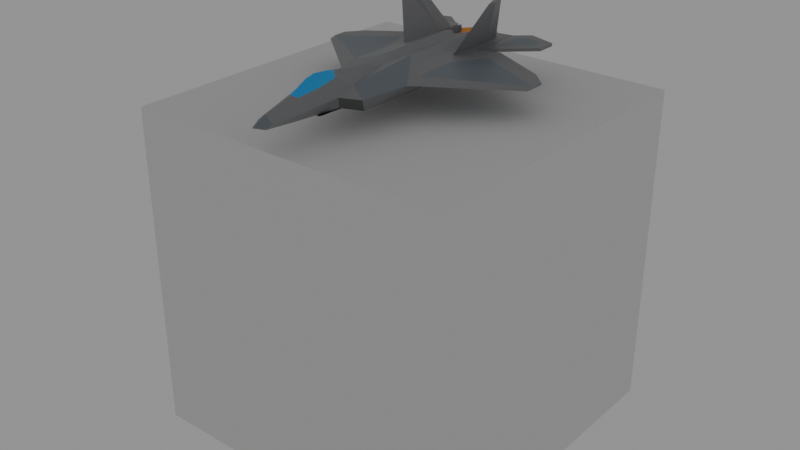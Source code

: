 # Source: f22.blend  (saved by Blender 3.0.42; exported with 4.5.12 LTS)
import bpy
from mathutils import Matrix  # noqa: F401  (used for matrix-valued properties, if any)

bpy.ops.wm.read_factory_settings(use_empty=True)
scene = bpy.context.scene
scene.name = '0'

# ---- collections
col_collection = bpy.data.collections.new('Collection'); scene.collection.children.link(col_collection)
col_controlsurfaces = bpy.data.collections.new('ControlSurfaces'); scene.collection.children.link(col_controlsurfaces)
col_landinggear = bpy.data.collections.new('LandingGear'); scene.collection.children.link(col_landinggear)

# ---- materials (node trees are filled in below, after node groups)
mat_fx_fire = bpy.data.materials.new('FX_FIRE')
mat_fx_fire.alpha_threshold = 0.0
mat_fx_fire.use_transparent_shadow = False
mat_fx_fire.line_color = (0.0, 0.0, 0.0, 1.0)
mat_vehicle_plane_engine = bpy.data.materials.new('VEHICLE_PLANE_ENGINE')
mat_vehicle_plane_engine.use_transparent_shadow = False
mat_vehicle_plane_navy = bpy.data.materials.new('VEHICLE_PLANE_NAVY')
mat_vehicle_plane_navy.use_transparent_shadow = False
mat_glass = bpy.data.materials.new('GLASS')
mat_glass.use_transparent_shadow = False
mat_vehicle_plane_intake = bpy.data.materials.new('VEHICLE_PLANE_INTAKE')
mat_vehicle_plane_intake.use_transparent_shadow = False
mat_light_red = bpy.data.materials.new('LIGHT_RED')
mat_light_red.use_transparent_shadow = False
mat_light_green = bpy.data.materials.new('LIGHT_GREEN')
mat_light_green.use_transparent_shadow = False
mat_light_yellow = bpy.data.materials.new('LIGHT_YELLOW')
mat_light_yellow.use_transparent_shadow = False
mat_vehicle_plane_grey = bpy.data.materials.new('VEHICLE_PLANE_GREY')
mat_vehicle_plane_grey.use_transparent_shadow = False
mat_vehicle_plane_interior = bpy.data.materials.new('VEHICLE_PLANE_INTERIOR')
mat_vehicle_plane_interior.use_transparent_shadow = False

# ---- material node trees
mat_fx_fire.use_nodes = True; mat_fx_fire.node_tree.nodes.clear()
_N = mat_fx_fire.node_tree.nodes; _L = mat_fx_fire.node_tree.links
n0 = _N.new('ShaderNodeOutputMaterial'); n0.name = 'Material Output'; n0.location = (300, 300)
n1 = _N.new('ShaderNodeBsdfPrincipled'); n1.name = 'Principled BSDF'; n1.location = (10, 300)
n1.distribution = 'GGX'
n1.subsurface_method = 'RANDOM_WALK_SKIN'
n1.inputs[0].default_value = (1.0, 0.2926, 0.002605, 1.0)
n1.inputs[2].default_value = 0.4
n1.inputs[3].default_value = 1.45
n1.inputs[27].default_value = (0.0, 0.0, 0.0, 1.0)
n1.inputs[28].default_value = 1.0
_L.new(n1.outputs[0], n0.inputs[0])
n0.is_active_output = True
mat_vehicle_plane_engine.use_nodes = True; mat_vehicle_plane_engine.node_tree.nodes.clear()
_N = mat_vehicle_plane_engine.node_tree.nodes; _L = mat_vehicle_plane_engine.node_tree.links
n0 = _N.new('ShaderNodeBsdfPrincipled'); n0.name = 'Principled BSDF'; n0.location = (10, 300)
n0.distribution = 'GGX'
n0.subsurface_method = 'RANDOM_WALK_SKIN'
n0.inputs[0].default_value = (0.07036, 0.0648, 0.07619, 1.0)
n0.inputs[3].default_value = 1.45
n0.inputs[27].default_value = (0.0, 0.0, 0.0, 1.0)
n0.inputs[28].default_value = 1.0
n1 = _N.new('ShaderNodeOutputMaterial'); n1.name = 'Material Output'; n1.location = (300, 300)
_L.new(n0.outputs[0], n1.inputs[0])
n1.is_active_output = True
mat_vehicle_plane_navy.use_nodes = True; mat_vehicle_plane_navy.node_tree.nodes.clear()
_N = mat_vehicle_plane_navy.node_tree.nodes; _L = mat_vehicle_plane_navy.node_tree.links
n0 = _N.new('ShaderNodeBsdfPrincipled'); n0.name = 'Principled BSDF'; n0.location = (10, 300)
n0.distribution = 'GGX'
n0.subsurface_method = 'RANDOM_WALK_SKIN'
n0.inputs[0].default_value = (0.159, 0.1912, 0.2195, 1.0)
n0.inputs[3].default_value = 1.45
n0.inputs[27].default_value = (0.0, 0.0, 0.0, 1.0)
n0.inputs[28].default_value = 1.0
n1 = _N.new('ShaderNodeOutputMaterial'); n1.name = 'Material Output'; n1.location = (300, 300)
_L.new(n0.outputs[0], n1.inputs[0])
n1.is_active_output = True
mat_glass.use_nodes = True; mat_glass.node_tree.nodes.clear()
_N = mat_glass.node_tree.nodes; _L = mat_glass.node_tree.links
n0 = _N.new('ShaderNodeBsdfPrincipled'); n0.name = 'Principled BSDF'; n0.location = (10, 300)
n0.distribution = 'GGX'
n0.subsurface_method = 'RANDOM_WALK_SKIN'
n0.inputs[0].default_value = (0.006235, 0.4421, 1.0, 1.0)
n0.inputs[3].default_value = 1.45
n0.inputs[27].default_value = (0.0, 0.0, 0.0, 1.0)
n0.inputs[28].default_value = 1.0
n1 = _N.new('ShaderNodeOutputMaterial'); n1.name = 'Material Output'; n1.location = (300, 300)
_L.new(n0.outputs[0], n1.inputs[0])
n1.is_active_output = True
mat_vehicle_plane_intake.use_nodes = True; mat_vehicle_plane_intake.node_tree.nodes.clear()
_N = mat_vehicle_plane_intake.node_tree.nodes; _L = mat_vehicle_plane_intake.node_tree.links
n0 = _N.new('ShaderNodeBsdfPrincipled'); n0.name = 'Principled BSDF'; n0.location = (10, 300)
n0.distribution = 'GGX'
n0.subsurface_method = 'RANDOM_WALK_SKIN'
n0.inputs[0].default_value = (0.09759, 0.0999, 0.1022, 1.0)
n0.inputs[3].default_value = 1.45
n0.inputs[27].default_value = (0.0, 0.0, 0.0, 1.0)
n0.inputs[28].default_value = 1.0
n1 = _N.new('ShaderNodeOutputMaterial'); n1.name = 'Material Output'; n1.location = (300, 300)
_L.new(n0.outputs[0], n1.inputs[0])
n1.is_active_output = True
mat_light_red.use_nodes = True; mat_light_red.node_tree.nodes.clear()
_N = mat_light_red.node_tree.nodes; _L = mat_light_red.node_tree.links
n0 = _N.new('ShaderNodeBsdfPrincipled'); n0.name = 'Principled BSDF'; n0.location = (10, 300)
n0.distribution = 'GGX'
n0.subsurface_method = 'RANDOM_WALK_SKIN'
n0.inputs[0].default_value = (0.2232, 0.227, 0.2346, 1.0)
n0.inputs[3].default_value = 1.45
n0.inputs[27].default_value = (0.0, 0.0, 0.0, 1.0)
n0.inputs[28].default_value = 1.0
n1 = _N.new('ShaderNodeOutputMaterial'); n1.name = 'Material Output'; n1.location = (300, 300)
_L.new(n0.outputs[0], n1.inputs[0])
n1.is_active_output = True
mat_light_green.use_nodes = True; mat_light_green.node_tree.nodes.clear()
_N = mat_light_green.node_tree.nodes; _L = mat_light_green.node_tree.links
n0 = _N.new('ShaderNodeBsdfPrincipled'); n0.name = 'Principled BSDF'; n0.location = (10, 300)
n0.distribution = 'GGX'
n0.subsurface_method = 'RANDOM_WALK_SKIN'
n0.inputs[0].default_value = (0.2232, 0.227, 0.2346, 1.0)
n0.inputs[3].default_value = 1.45
n0.inputs[27].default_value = (0.0, 0.0, 0.0, 1.0)
n0.inputs[28].default_value = 1.0
n1 = _N.new('ShaderNodeOutputMaterial'); n1.name = 'Material Output'; n1.location = (300, 300)
_L.new(n0.outputs[0], n1.inputs[0])
n1.is_active_output = True
mat_light_yellow.use_nodes = True; mat_light_yellow.node_tree.nodes.clear()
_N = mat_light_yellow.node_tree.nodes; _L = mat_light_yellow.node_tree.links
n0 = _N.new('ShaderNodeBsdfPrincipled'); n0.name = 'Principled BSDF'; n0.location = (10, 300)
n0.distribution = 'GGX'
n0.subsurface_method = 'RANDOM_WALK_SKIN'
n0.inputs[0].default_value = (0.2232, 0.227, 0.2346, 1.0)
n0.inputs[3].default_value = 1.45
n0.inputs[27].default_value = (0.0, 0.0, 0.0, 1.0)
n0.inputs[28].default_value = 1.0
n1 = _N.new('ShaderNodeOutputMaterial'); n1.name = 'Material Output'; n1.location = (300, 300)
_L.new(n0.outputs[0], n1.inputs[0])
n1.is_active_output = True
mat_vehicle_plane_grey.use_nodes = True; mat_vehicle_plane_grey.node_tree.nodes.clear()
_N = mat_vehicle_plane_grey.node_tree.nodes; _L = mat_vehicle_plane_grey.node_tree.links
n0 = _N.new('ShaderNodeBsdfPrincipled'); n0.name = 'Principled BSDF'; n0.location = (10, 300)
n0.distribution = 'GGX'
n0.subsurface_method = 'RANDOM_WALK_SKIN'
n0.inputs[0].default_value = (0.2232, 0.227, 0.2346, 1.0)
n0.inputs[3].default_value = 1.45
n0.inputs[27].default_value = (0.0, 0.0, 0.0, 1.0)
n0.inputs[28].default_value = 1.0
n1 = _N.new('ShaderNodeOutputMaterial'); n1.name = 'Material Output'; n1.location = (300, 300)
_L.new(n0.outputs[0], n1.inputs[0])
n1.is_active_output = True
mat_vehicle_plane_interior.use_nodes = True; mat_vehicle_plane_interior.node_tree.nodes.clear()
_N = mat_vehicle_plane_interior.node_tree.nodes; _L = mat_vehicle_plane_interior.node_tree.links
n0 = _N.new('ShaderNodeBsdfPrincipled'); n0.name = 'Principled BSDF'; n0.location = (10, 300)
n0.distribution = 'GGX'
n0.subsurface_method = 'RANDOM_WALK_SKIN'
n0.inputs[0].default_value = (0.02208, 0.02243, 0.0232, 1.0)
n0.inputs[3].default_value = 1.45
n0.inputs[27].default_value = (0.0, 0.0, 0.0, 1.0)
n0.inputs[28].default_value = 1.0
n1 = _N.new('ShaderNodeOutputMaterial'); n1.name = 'Material Output'; n1.location = (300, 300)
_L.new(n0.outputs[0], n1.inputs[0])
n1.is_active_output = True

# ---- world
world_world = bpy.data.worlds.new('World'); scene.world = world_world
world_world.use_nodes = True; world_world.node_tree.nodes.clear()
_N = world_world.node_tree.nodes; _L = world_world.node_tree.links
n0 = _N.new('ShaderNodeOutputWorld'); n0.name = 'World Output'; n0.location = (300, 300)
n1 = _N.new('ShaderNodeBackground'); n1.name = 'Background'; n1.location = (10, 300)
n1.inputs[0].default_value = (0.2753, 0.2753, 0.2753, 1.0)
_L.new(n1.outputs[0], n0.inputs[0])
n0.is_active_output = True
world_world.color = (0.05088, 0.05088, 0.05088)
world_world.use_sun_shadow = False
world_world.sun_shadow_jitter_overblur = 0.0

# ---- meshes
me_cube = bpy.data.meshes.new('Cube')
me_cube.from_pydata([(-1.0, -1.0, -1.0), (-1.0, -1.0, 1.0), (-1.0, 1.0, -1.0), (-1.0, 1.0, 1.0), (1.0, -1.0, -1.0), (1.0, -1.0, 1.0), (1.0, 1.0, -1.0), (1.0, 1.0, 1.0)], [], [(0, 1, 3, 2), (2, 3, 7, 6), (6, 7, 5, 4), (4, 5, 1, 0), (2, 6, 4, 0), (7, 3, 1, 5)])
_uv = me_cube.uv_layers.new(name='UVMap')
_uv.uv.foreach_set('vector', [0.375, 0.0, 0.625, 0.0, 0.625, 0.25, 0.375, 0.25, 0.375, 0.25, 0.625, 0.25, 0.625, 0.5, 0.375, 0.5, 0.375, 0.5, 0.625, 0.5, 0.625, 0.75, 0.375, 0.75, 0.375, 0.75, 0.625, 0.75, 0.625, 1.0, 0.375, 1.0, 0.125, 0.5, 0.375, 0.5, 0.375, 0.75, 0.125, 0.75, 0.625, 0.5, 0.875, 0.5, 0.875, 0.75, 0.625, 0.75])
me_cube.use_remesh_fix_poles = True
me_cube.use_remesh_preserve_attributes = False
me_cube.update()
me_plane_001 = bpy.data.meshes.new('Plane.001')
me_plane_001.from_pydata([(0.4907, 4.435, 0.02496), (0.1122, 4.189, 0.02329), (1.3, 4.074, -0.07577), (0.9478, 4.448, -0.01891), (0.6914, 4.193, -0.01795), (1.261, 5.066, 0.321), (0.94, 5.346, 0.4559), (0.6837, 5.566, 0.5588), (0.4888, 5.355, 0.5237), (0.2588, 5.086, 0.4322), (1.268, 5.058, -0.3216), (0.9265, 5.351, -0.3423), (0.7016, 5.572, -0.3544), (0.5197, 5.381, -0.2994), (0.2361, 5.072, -0.2132), (-0.4907, 4.435, 0.02496), (-0.1122, 4.189, 0.02329), (-1.3, 4.074, -0.07577), (-0.9478, 4.448, -0.01891), (-0.6914, 4.193, -0.01795), (-1.261, 5.066, 0.321), (-0.94, 5.346, 0.4559), (-0.6838, 5.566, 0.5588), (-0.4888, 5.355, 0.5237), (-0.2588, 5.086, 0.4322), (-1.268, 5.058, -0.3216), (-0.9265, 5.351, -0.3423), (-0.7016, 5.572, -0.3544), (-0.5197, 5.381, -0.2994), (-0.2361, 5.072, -0.2132)], [], [(12, 13, 0, 4), (13, 14, 1, 0), (8, 0, 1, 9), (8, 7, 4, 0), (7, 6, 3, 4), (11, 12, 4, 3), (11, 3, 2, 10), (6, 5, 2, 3), (27, 19, 15, 28), (28, 15, 16, 29), (23, 24, 16, 15), (23, 15, 19, 22), (22, 19, 18, 21), (26, 18, 19, 27), (26, 25, 17, 18), (21, 18, 17, 20)])
_uv = me_plane_001.uv_layers.new(name='UVMap')
_uv.uv.foreach_set('vector', [0.0, 0.0, 0.0, 0.0, 0.0, 0.0, 0.0, 0.0, 0.0, 0.0, 0.0, 0.0, 0.0, 0.0, 0.0, 0.0, 0.0, 0.0, 0.0, 0.0, 0.0, 0.0, 0.0, 0.0, 0.0, 0.0, 0.0, 0.0, 0.0, 0.0, 0.0, 0.0, 0.0, 0.0, 0.0, 0.0, 0.0, 0.0, 0.0, 0.0, 0.0, 0.0, 0.0, 0.0, 0.0, 0.0, 0.0, 0.0, 0.0, 0.0, 0.0, 0.0, 0.0, 0.0, 0.0, 0.0, 0.0, 0.0, 0.0, 0.0, 0.0, 0.0, 0.0, 0.0, 0.0, 0.0, 0.0, 0.0, 0.0, 0.0, 0.0, 0.0, 0.0, 0.0, 0.0, 0.0, 0.0, 0.0, 0.0, 0.0, 0.0, 0.0, 0.0, 0.0, 0.0, 0.0, 0.0, 0.0, 0.0, 0.0, 0.0, 0.0, 0.0, 0.0, 0.0, 0.0, 0.0, 0.0, 0.0, 0.0, 0.0, 0.0, 0.0, 0.0, 0.0, 0.0, 0.0, 0.0, 0.0, 0.0, 0.0, 0.0, 0.0, 0.0, 0.0, 0.0, 0.0, 0.0, 0.0, 0.0, 0.0, 0.0, 0.0, 0.0, 0.0, 0.0, 0.0, 0.0])
me_plane_001.materials.append(mat_fx_fire)
me_plane_001.use_remesh_fix_poles = True
me_plane_001.use_remesh_preserve_attributes = False
me_plane_001.update()
me_plane_003 = bpy.data.meshes.new('Plane.003')
me_plane_003.from_pydata([(1.302, 4.075, 0.321), (0.9566, 4.453, 0.4559), (0.6812, 4.197, 0.5588), (0.4717, 4.449, 0.5237), (0.2245, 4.27, 0.4322), (1.299, 4.073, -0.4726), (0.939, 4.442, -0.4937), (0.7016, 4.188, -0.5947), (0.5098, 4.42, -0.4738), (-6.203e-07, 4.108, -0.3856), (0.1122, 4.189, 0.02329), (1.3, 4.074, -0.07577), (1.261, 5.066, 0.321), (0.94, 5.346, 0.4559), (0.6837, 5.566, 0.5588), (0.4888, 5.355, 0.5237), (0.2588, 5.086, 0.4322), (1.268, 5.058, -0.3216), (0.9265, 5.351, -0.3423), (0.7016, 5.572, -0.3544), (0.5197, 5.381, -0.2994), (0.2361, 5.072, -0.2132), (-1.302, 4.075, 0.321), (-0.9566, 4.453, 0.4559), (-0.6812, 4.197, 0.5588), (-0.4717, 4.449, 0.5237), (-0.2245, 4.27, 0.4322), (-1.299, 4.073, -0.4726), (-0.939, 4.442, -0.4937), (-0.7017, 4.188, -0.5947), (-0.5098, 4.42, -0.4738), (-0.1122, 4.189, 0.02329), (-1.3, 4.074, -0.07577), (-1.261, 5.066, 0.321), (-0.94, 5.346, 0.4559), (-0.6838, 5.566, 0.5588), (-0.4888, 5.355, 0.5237), (-0.2588, 5.086, 0.4322), (-1.268, 5.058, -0.3216), (-0.9265, 5.351, -0.3423), (-0.7016, 5.572, -0.3544), (-0.5197, 5.381, -0.2994), (-0.2361, 5.072, -0.2132)], [], [(2, 14, 15, 3), (3, 15, 16, 4), (0, 12, 13, 1), (1, 13, 14, 2), (20, 8, 9, 21), (5, 6, 18, 17), (7, 8, 20, 19), (6, 7, 19, 18), (5, 17, 11), (0, 11, 12), (16, 10, 4), (10, 21, 9), (24, 25, 36, 35), (25, 26, 37, 36), (22, 23, 34, 33), (23, 24, 35, 34), (41, 42, 9, 30), (27, 38, 39, 28), (29, 40, 41, 30), (28, 39, 40, 29), (27, 32, 38), (22, 33, 32), (37, 26, 31), (31, 9, 42)])
_uv = me_plane_003.uv_layers.new(name='UVMap')
_uv.uv.foreach_set('vector', [0.0, 0.0, 0.0, 0.0, 0.0, 0.0, 0.0, 0.0, 0.0, 0.0, 0.0, 0.0, 0.0, 0.0, 0.0, 0.0, 0.0, 0.0, 0.0, 0.0, 0.0, 0.0, 0.0, 0.0, 0.0, 0.0, 0.0, 0.0, 0.0, 0.0, 0.0, 0.0, 0.0, 0.0, 0.0, 0.0, 0.0, 0.0, 0.0, 0.0, 0.0, 0.0, 0.0, 0.0, 0.0, 0.0, 0.0, 0.0, 0.0, 0.0, 0.0, 0.0, 0.0, 0.0, 0.0, 0.0, 0.0, 0.0, 0.0, 0.0, 0.0, 0.0, 0.0, 0.0, 0.0, 0.0, 0.0, 0.0, 0.0, 0.0, 0.0, 0.0, 0.0, 0.0, 0.0, 0.0, 0.0, 0.0, 0.0, 0.0, 0.0, 0.0, 0.0, 0.0, 0.0, 0.0, 0.0, 0.0, 0.0, 0.0, 0.0, 0.0, 0.0, 0.0, 0.0, 0.0, 0.0, 0.0, 0.0, 0.0, 0.0, 0.0, 0.0, 0.0, 0.0, 0.0, 0.0, 0.0, 0.0, 0.0, 0.0, 0.0, 0.0, 0.0, 0.0, 0.0, 0.0, 0.0, 0.0, 0.0, 0.0, 0.0, 0.0, 0.0, 0.0, 0.0, 0.0, 0.0, 0.0, 0.0, 0.0, 0.0, 0.0, 0.0, 0.0, 0.0, 0.0, 0.0, 0.0, 0.0, 0.0, 0.0, 0.0, 0.0, 0.0, 0.0, 0.0, 0.0, 0.0, 0.0, 0.0, 0.0, 0.0, 0.0, 0.0, 0.0, 0.0, 0.0, 0.0, 0.0, 0.0, 0.0, 0.0, 0.0, 0.0, 0.0, 0.0, 0.0, 0.0, 0.0, 0.0, 0.0, 0.0, 0.0, 0.0, 0.0])
me_plane_003.materials.append(mat_vehicle_plane_engine)
me_plane_003.use_remesh_fix_poles = True
me_plane_003.use_remesh_preserve_attributes = False
me_plane_003.update()
me_plane_004 = bpy.data.meshes.new('Plane.004')
me_plane_004.from_pydata([(1.577e-06, -10.45, 0.1305), (0.4637, -10.45, -0.2402), (1.577e-06, -10.45, -0.6739), (1.707e-06, -11.3, -0.3182), (1.834, -5.71, -0.1169), (0.7512, -5.174, 0.2651), (2.212, -2.78, -0.1169), (0.6094, -0.4795, 0.5742), (6.787, 1.256, -0.4724), (2.19, -1.713, 0.1112), (6.787, 1.7, -0.3543), (1.302, -1.462, 0.3212), (4.607, 2.483, -0.164), (4.607, 2.483, -0.278), (2.925, 3.06, -0.01135), (2.925, 3.06, -0.1253), (2.083, 0.8356, 0.1366), (2.27, -2.005, -0.3199), (-0.4637, -10.45, -0.2402), (-1.834, -5.71, -0.1169), (-0.7512, -5.174, 0.2651), (-2.212, -2.78, -0.1169), (-0.6094, -0.4795, 0.5742), (-6.787, 1.256, -0.4724), (-2.19, -1.713, 0.1112), (-6.787, 1.7, -0.3543), (-1.302, -1.462, 0.3212), (-4.607, 2.483, -0.164), (-4.607, 2.483, -0.278), (-2.925, 3.06, -0.01135), (-2.925, 3.06, -0.1253), (-2.083, 0.8356, 0.1366), (-2.27, -2.005, -0.3199)], [], [(3, 2, 1), (1, 0, 3), (7, 5, 4, 6, 11), (14, 9, 12), (9, 10, 12), (14, 16, 9), (15, 13, 17), (17, 13, 8), (3, 18, 2), (18, 3, 0), (22, 26, 21, 19, 20), (29, 27, 24), (24, 27, 25), (29, 24, 31), (30, 32, 28), (32, 23, 28)])
_uv = me_plane_004.uv_layers.new(name='UVMap')
_uv.uv.foreach_set('vector', [0.0, 0.0, 0.0, 0.0, 0.0, 0.0, 0.0, 0.0, 0.0, 0.0, 0.0, 0.0, 0.0, 0.0, 0.0, 0.0, 0.0, 0.0, 0.0, 0.0, 0.0, 0.0, 0.0, 0.0, 0.0, 0.0, 0.0, 0.0, 0.0, 0.0, 0.0, 0.0, 0.0, 0.0, 0.0, 0.0, 0.0, 0.0, 0.0, 0.0, 0.0, 0.0, 0.0, 0.0, 0.0, 0.0, 0.0, 0.0, 0.0, 0.0, 0.0, 0.0, 0.0, 0.0, 0.0, 0.0, 0.0, 0.0, 0.0, 0.0, 0.0, 0.0, 0.0, 0.0, 0.0, 0.0, 0.0, 0.0, 0.0, 0.0, 0.0, 0.0, 0.0, 0.0, 0.0, 0.0, 0.0, 0.0, 0.0, 0.0, 0.0, 0.0, 0.0, 0.0, 0.0, 0.0, 0.0, 0.0, 0.0, 0.0, 0.0, 0.0, 0.0, 0.0, 0.0, 0.0, 0.0, 0.0, 0.0, 0.0, 0.0, 0.0, 0.0, 0.0])
me_plane_004.materials.append(mat_vehicle_plane_navy)
me_plane_004.use_remesh_fix_poles = True
me_plane_004.use_remesh_preserve_attributes = False
me_plane_004.update()
me_plane_005 = bpy.data.meshes.new('Plane.005')
me_plane_005.from_pydata([(1.312e-06, -8.688, 0.5618), (0.4035, -6.046, 0.8033), (8.655e-07, -5.732, 1.033), (0.481, -7.247, 0.6438), (0.3101, -8.548, 0.4547), (1.249e-06, -8.274, 0.8121), (1.153e-06, -7.638, 1.123), (9.309e-07, -6.165, 1.119), (1.071e-06, -7.091, 1.226), (-0.4035, -6.046, 0.8033), (-0.481, -7.247, 0.6438), (-0.3101, -8.548, 0.4547)], [], [(1, 2, 7), (3, 1, 7, 8), (3, 6, 5, 4), (4, 5, 0), (6, 3, 8), (9, 7, 2), (10, 8, 7, 9), (10, 11, 5, 6), (11, 0, 5), (6, 8, 10)])
_uv = me_plane_005.uv_layers.new(name='UVMap')
_uv.uv.foreach_set('vector', [0.0, 0.0, 0.0, 0.0, 0.0, 0.0, 0.0, 0.0, 0.0, 0.0, 0.0, 0.0, 0.0, 0.0, 0.0, 0.0, 0.0, 0.0, 0.0, 0.0, 0.0, 0.0, 0.0, 0.0, 0.0, 0.0, 0.0, 0.0, 0.0, 0.0, 0.0, 0.0, 0.0, 0.0, 0.0, 0.0, 0.0, 0.0, 0.0, 0.0, 0.0, 0.0, 0.0, 0.0, 0.0, 0.0, 0.0, 0.0, 0.0, 0.0, 0.0, 0.0, 0.0, 0.0, 0.0, 0.0, 0.0, 0.0, 0.0, 0.0, 0.0, 0.0, 0.0, 0.0, 0.0, 0.0, 0.0, 0.0])
me_plane_005.materials.append(mat_glass)
me_plane_005.use_remesh_fix_poles = True
me_plane_005.use_remesh_preserve_attributes = False
me_plane_005.update()
me_plane_006 = bpy.data.meshes.new('Plane.006')
me_plane_006.from_pydata([(0.9554, -6.477, 0.02231), (1.834, -5.71, -0.1169), (1.261, -4.931, -1.048), (0.3988, -5.826, -0.8409), (-0.9553, -6.477, 0.02231), (-1.834, -5.71, -0.1169), (-1.261, -4.931, -1.048), (-0.3988, -5.826, -0.8409)], [], [(1, 0, 3, 2), (5, 6, 7, 4)])
_uv = me_plane_006.uv_layers.new(name='UVMap')
_uv.uv.foreach_set('vector', [0.0, 0.0, 0.0, 0.0, 0.0, 0.0, 0.0, 0.0, 0.0, 0.0, 0.0, 0.0, 0.0, 0.0, 0.0, 0.0])
me_plane_006.materials.append(mat_vehicle_plane_intake)
me_plane_006.use_remesh_fix_poles = True
me_plane_006.use_remesh_preserve_attributes = False
me_plane_006.update()
me_plane_007 = bpy.data.meshes.new('Plane.007')
me_plane_007.from_pydata([(6.991, 2.488, -0.3543)], [], [])
_uv = me_plane_007.uv_layers.new(name='UVMap')
_uv.uv.foreach_set('vector', [])
me_plane_007.materials.append(mat_light_red)
me_plane_007.use_remesh_fix_poles = True
me_plane_007.use_remesh_preserve_attributes = False
me_plane_007.update()
me_plane_008 = bpy.data.meshes.new('Plane.008')
me_plane_008.from_pydata([(-6.991, 2.488, -0.3543)], [], [])
_uv = me_plane_008.uv_layers.new(name='UVMap')
_uv.uv.foreach_set('vector', [])
me_plane_008.materials.append(mat_light_green)
me_plane_008.use_remesh_fix_poles = True
me_plane_008.use_remesh_preserve_attributes = False
me_plane_008.update()
me_plane_009 = bpy.data.meshes.new('Plane.009')
me_plane_009.from_pydata([(0.7, 5.3, 0.4), (0.3536, 5.3, -0.2), (1.046, 5.3, -0.2), (0.7, 7.3, 5.96e-08), (-0.7, 5.3, 0.4), (-1.046, 5.3, -0.2), (-0.3536, 5.3, -0.2), (-0.7, 7.3, 5.96e-08)], [], [(0, 3, 1), (0, 1, 2), (1, 3, 2), (2, 3, 0), (4, 7, 5), (4, 5, 6), (5, 7, 6), (6, 7, 4)])
_uv = me_plane_009.uv_layers.new(name='UVMap')
_uv.uv.foreach_set('vector', [0.25, 0.49, 0.25, 0.25, 0.4578, 0.13, 0.75, 0.49, 0.9578, 0.13, 0.5422, 0.13, 0.4578, 0.13, 0.25, 0.25, 0.04215, 0.13, 0.04215, 0.13, 0.25, 0.25, 0.25, 0.49, 0.25, 0.49, 0.25, 0.25, 0.4578, 0.13, 0.75, 0.49, 0.9578, 0.13, 0.5422, 0.13, 0.4578, 0.13, 0.25, 0.25, 0.04215, 0.13, 0.04215, 0.13, 0.25, 0.25, 0.25, 0.49])
me_plane_009.materials.append(mat_fx_fire)
me_plane_009.use_remesh_fix_poles = True
me_plane_009.use_remesh_preserve_attributes = False
me_plane_009.update()
me_plane_010 = bpy.data.meshes.new('Plane.010')
me_plane_010.from_pydata([(2.987, 3.609, 3.091), (-2.987, 3.609, 3.091)], [], [])
_uv = me_plane_010.uv_layers.new(name='UVMap')
_uv.uv.foreach_set('vector', [])
me_plane_010.materials.append(mat_light_yellow)
me_plane_010.use_remesh_fix_poles = True
me_plane_010.use_remesh_preserve_attributes = False
me_plane_010.update()
me_plane_002 = bpy.data.meshes.new('Plane.002')
me_plane_002.from_pydata([(1.577e-06, -10.45, 0.1305), (0.8011, -8.688, -0.1199), (0.4637, -10.45, -0.2402), (1.577e-06, -10.45, -0.6739), (0.9554, -6.477, 0.02231), (1.312e-06, -8.688, 0.5618), (1.312e-06, -8.688, -0.8359), (0.4035, -6.046, 0.8033), (9.78e-07, -6.477, -0.9986), (1.834, -5.71, -0.1169), (0.7512, -5.174, 0.2651), (8.655e-07, -5.732, 1.033), (7.812e-07, -5.174, -1.048), (1.261, -4.931, -1.048), (0.3988, -5.826, -0.8409), (2.212, -2.78, -0.1169), (-4.739e-07, 3.139, 0.3474), (3e-07, -1.987, 0.3474), (0.6094, -0.4795, 0.5742), (0.6254, 3.139, 0.5802), (1.261, -2.78, -1.048), (4.198e-07, -2.78, -1.048), (6.787, 1.256, -0.4724), (2.19, -1.713, 0.1112), (6.787, 1.7, -0.3543), (6.787, 2.488, -0.3543), (5.972, 3.224, -0.2916), (6.787, 2.488, -0.4724), (5.972, 3.224, -0.4056), (1.302, -1.462, 0.3212), (1.975, 3.384, 0.162), (1.302, 3.139, 0.3212), (-7.415e-07, 4.911, 0.3474), (0.6254, 3.763, 0.5802), (1.302, 3.763, 0.3212), (0.9575, 3.443, 0.4548), (0.3134, 3.443, 0.4641), (1.975, 6.76, 0.162), (2.925, 4.277, -0.01135), (2.925, 4.277, -0.1253), (5.972, 2.484, -0.2916), (5.972, 2.484, -0.4056), (4.607, 2.96, -0.164), (4.607, 2.96, -0.278), (2.925, 3.537, -0.01135), (2.925, 3.537, -0.1253), (4.607, 2.483, -0.164), (4.607, 2.483, -0.278), (2.925, 3.06, -0.01135), (2.925, 3.06, -0.1253), (1.954, 3.384, -0.03891), (0.481, -7.247, 0.6438), (0.3101, -8.548, 0.4547), (1.093e-06, -7.24, -0.9425), (0.9022, -7.24, -0.02673), (1.302, 4.075, 0.321), (1.302, 6.183, 0.321), (1.954, 6.76, -0.03891), (1.975, 5.072, 0.162), (1.591, 5.777, 0.2526), (2.083, 0.8356, 0.1366), (1.746, -1.587, 0.2161), (1.302, 0.8385, 0.3212), (1.68, 1.715, 0.2318), (1.692, 0.837, 0.2288), (1.507, 4.709, 0.2725), (1.711, 4.718, 0.2244), (2.794, 3.6, 2.982), (2.955, 3.009, 2.92), (2.987, 3.609, 2.891), (-5.682e-07, 3.763, -0.4721), (0.6439, 3.759, -0.6834), (1.302, 3.763, -0.526), (0.9575, 3.443, -0.664), (0.3134, 3.443, -0.6547), (-0.01189, 3.194, -0.6109), (0.6123, 3.187, -0.7909), (1.301, 3.186, -0.6272), (7.464e-08, -0.4943, -1.048), (0.6277, -0.4943, -1.048), (1.302, -0.4943, -1.048), (2.27, -2.005, -0.3199), (0.9566, 4.453, 0.4559), (0.6812, 4.197, 0.5588), (0.4717, 4.449, 0.5237), (0.2245, 4.27, 0.4322), (1.299, 4.073, -0.4726), (0.939, 4.442, -0.4937), (0.7016, 4.188, -0.5947), (0.5098, 4.42, -0.4738), (-6.203e-07, 4.108, -0.3856), (0.1255, 6.313, 0.07871), (-9.532e-07, 6.313, 0.07871), (0.1122, 4.189, 0.02329), (1.3, 4.074, -0.07577), (-0.8011, -8.688, -0.1199), (-0.4637, -10.45, -0.2402), (-0.9553, -6.477, 0.02231), (-0.4035, -6.046, 0.8033), (-1.834, -5.71, -0.1169), (-0.7512, -5.174, 0.2651), (-1.261, -4.931, -1.048), (-0.3988, -5.826, -0.8409), (-2.212, -2.78, -0.1169), (-0.6094, -0.4795, 0.5742), (-0.6254, 3.139, 0.5802), (-1.261, -2.78, -1.048), (-6.787, 1.256, -0.4724), (-2.19, -1.713, 0.1112), (-6.787, 1.7, -0.3543), (-6.787, 2.488, -0.3543), (-5.972, 3.224, -0.2916), (-6.787, 2.488, -0.4724), (-5.972, 3.224, -0.4056), (-1.302, -1.462, 0.3212), (-1.975, 3.384, 0.162), (-1.302, 3.139, 0.3212), (-0.6254, 3.763, 0.5802), (-1.302, 3.763, 0.3212), (-0.9575, 3.443, 0.4548), (-0.3134, 3.443, 0.4641), (-1.975, 6.76, 0.162), (-2.925, 4.277, -0.01135), (-2.925, 4.277, -0.1253), (-5.972, 2.484, -0.2916), (-5.972, 2.484, -0.4056), (-4.607, 2.96, -0.164), (-4.607, 2.96, -0.278), (-2.925, 3.537, -0.01135), (-2.925, 3.537, -0.1253), (-4.607, 2.483, -0.164), (-4.607, 2.483, -0.278), (-2.925, 3.06, -0.01135), (-2.925, 3.06, -0.1253), (-1.954, 3.384, -0.03891), (-0.481, -7.247, 0.6438), (-0.3101, -8.548, 0.4547), (-0.9022, -7.24, -0.02673), (-1.302, 4.075, 0.321), (-1.302, 6.183, 0.321), (-1.954, 6.76, -0.03891), (-1.975, 5.072, 0.162), (-1.591, 5.777, 0.2526), (-2.083, 0.8356, 0.1366), (-1.746, -1.587, 0.2161), (-1.302, 0.8385, 0.3212), (-1.68, 1.715, 0.2318), (-1.692, 0.837, 0.2288), (-1.507, 4.709, 0.2725), (-1.711, 4.718, 0.2244), (-2.794, 3.6, 2.982), (-2.955, 3.009, 2.92), (-2.987, 3.609, 2.891), (-0.6439, 3.759, -0.6834), (-1.302, 3.763, -0.526), (-0.9575, 3.443, -0.664), (-0.3134, 3.443, -0.6547), (0.01189, 3.194, -0.6109), (-0.6123, 3.187, -0.7909), (-1.301, 3.186, -0.6272), (-0.6277, -0.4943, -1.048), (-1.302, -0.4943, -1.048), (-2.27, -2.005, -0.3199), (-0.9566, 4.453, 0.4559), (-0.6812, 4.197, 0.5588), (-0.4717, 4.449, 0.5237), (-0.2245, 4.27, 0.4322), (-1.299, 4.073, -0.4726), (-0.939, 4.442, -0.4937), (-0.7017, 4.188, -0.5947), (-0.5098, 4.42, -0.4738), (-0.1255, 6.313, 0.07871), (-0.1122, 4.189, 0.02329), (-1.3, 4.074, -0.07577), (-1.783, 5.549, 0.6543), (-1.902, 4.551, 0.6243), (-1.871, 1.909, 0.6351), (-1.7, 4.542, 0.679), (1.783, 5.549, 0.6543), (1.902, 4.551, 0.6243), (1.871, 1.909, 0.6351), (1.7, 4.542, 0.679)], [], [(2, 3, 6, 1), (52, 5, 0), (54, 53, 8, 4), (2, 1, 52, 0), (4, 9, 10), (7, 4, 10, 11), (13, 14, 12), (14, 8, 12), (4, 8, 14), (11, 10, 17), (16, 17, 18, 19), (17, 10, 18), (13, 20, 15, 9), (21, 20, 13, 12), (27, 25, 24, 22), (24, 23, 15, 22), (26, 25, 27, 28), (23, 61, 15), (29, 62, 18), (31, 35, 19), (19, 36, 16), (35, 33, 19), (36, 19, 33), (32, 16, 36), (64, 62, 29, 61), (44, 48, 46, 42), (43, 47, 49, 45), (44, 30, 48), (30, 44, 38), (39, 50, 30, 38), (26, 40, 25), (25, 40, 24), (42, 46, 40), (40, 46, 24), (30, 60, 48), (1, 6, 53, 54), (1, 54, 51, 52), (4, 7, 51, 54), (37, 59, 58), (19, 62, 31), (60, 64, 61, 23), (56, 59, 37), (18, 62, 19), (15, 61, 29), (67, 68, 69), (62, 64, 63), (31, 62, 63), (64, 60, 63), (65, 59, 56), (63, 65, 31), (179, 69, 68, 180), (50, 77, 72), (59, 66, 58), (58, 66, 30), (66, 63, 30), (60, 30, 63), (37, 58, 30, 50, 57), (181, 180, 68, 67), (35, 31, 34), (73, 76, 71), (74, 71, 76), (74, 75, 70), (73, 72, 77), (76, 75, 74), (76, 73, 77), (77, 80, 79, 76), (76, 79, 78, 75), (20, 79, 80), (78, 79, 21), (21, 79, 20), (22, 15, 81), (20, 81, 15), (20, 80, 81), (80, 50, 81), (80, 77, 50), (28, 27, 41), (27, 22, 41), (43, 41, 47), (41, 22, 47), (45, 50, 39), (49, 50, 45), (50, 49, 81), (33, 35, 83), (34, 55, 35), (83, 35, 82), (55, 82, 35), (32, 36, 85), (85, 36, 84), (84, 36, 33), (84, 33, 83), (73, 86, 72), (86, 73, 87), (88, 87, 73), (73, 71, 88), (74, 88, 71), (88, 74, 89), (90, 89, 74), (74, 70, 90), (50, 72, 86), (34, 31, 65, 56, 55), (57, 50, 86), (56, 86, 94, 55), (56, 37, 57, 86), (85, 93, 90, 91), (91, 90, 92), (32, 85, 91, 92), (96, 95, 6, 3), (136, 0, 5), (137, 97, 8, 53), (96, 0, 136, 95), (97, 100, 99), (98, 11, 100, 97), (101, 12, 102), (102, 12, 8), (97, 102, 8), (11, 17, 100), (16, 105, 104, 17), (17, 104, 100), (101, 99, 103, 106), (21, 12, 101, 106), (112, 107, 109, 110), (109, 107, 103, 108), (111, 113, 112, 110), (108, 103, 144), (114, 104, 145), (116, 105, 119), (105, 16, 120), (119, 105, 117), (120, 117, 105), (32, 120, 16), (147, 144, 114, 145), (128, 126, 130, 132), (127, 129, 133, 131), (128, 132, 115), (115, 122, 128), (123, 122, 115, 134), (111, 110, 124), (110, 109, 124), (126, 124, 130), (124, 109, 130), (115, 132, 143), (95, 137, 53, 6), (95, 136, 135, 137), (97, 137, 135, 98), (121, 141, 142), (105, 116, 145), (143, 108, 144, 147), (139, 121, 142), (104, 105, 145), (103, 114, 144), (150, 152, 151), (145, 146, 147), (116, 146, 145), (147, 146, 143), (148, 139, 142), (146, 116, 148), (175, 176, 151, 152), (134, 154, 159), (142, 141, 149), (141, 115, 149), (149, 115, 146), (143, 146, 115), (121, 140, 134, 115, 141), (177, 150, 151, 176), (119, 118, 116), (155, 153, 158), (156, 158, 153), (156, 70, 157), (155, 159, 154), (158, 156, 157), (158, 159, 155), (159, 158, 160, 161), (158, 157, 78, 160), (106, 161, 160), (78, 21, 160), (21, 106, 160), (107, 162, 103), (106, 103, 162), (106, 162, 161), (161, 162, 134), (161, 134, 159), (113, 125, 112), (112, 125, 107), (127, 131, 125), (125, 131, 107), (129, 123, 134), (133, 129, 134), (134, 162, 133), (117, 164, 119), (118, 119, 138), (164, 163, 119), (138, 119, 163), (32, 166, 120), (166, 165, 120), (165, 117, 120), (165, 164, 117), (155, 154, 167), (167, 168, 155), (169, 155, 168), (155, 169, 153), (156, 153, 169), (169, 170, 156), (90, 156, 170), (156, 90, 70), (134, 167, 154), (118, 138, 139, 148, 116), (140, 167, 134), (139, 138, 173, 167), (139, 167, 140, 121), (166, 171, 90, 172), (171, 92, 90), (32, 92, 171, 166), (38, 44, 45, 39), (45, 44, 42, 43), (43, 42, 40, 41), (26, 28, 41, 40), (122, 123, 129, 128), (129, 127, 126, 128), (127, 125, 124, 126), (111, 124, 125, 113), (148, 177, 176, 146), (149, 175, 174, 142), (148, 142, 174, 177), (149, 146, 176, 175), (65, 63, 180, 181), (66, 59, 178, 179), (65, 181, 178, 59), (66, 179, 180, 63), (178, 181, 179), (69, 179, 181, 67), (174, 175, 177), (152, 150, 177, 175)])
_uv = me_plane_002.uv_layers.new(name='UVMap')
_uv.uv.foreach_set('vector', [0.0, 0.0, 0.0, 0.0, 0.0, 0.0, 0.0, 0.0, 0.0, 0.0, 0.0, 0.0, 0.0, 0.0, 0.0, 0.0, 0.0, 0.0, 0.0, 0.0, 0.0, 0.0, 0.0, 0.0, 0.0, 0.0, 0.0, 0.0, 0.0, 0.0, 0.0, 0.0, 0.0, 0.0, 0.0, 0.0, 0.0, 0.0, 0.0, 0.0, 0.0, 0.0, 0.0, 0.0, 0.0, 0.0, 0.0, 0.0, 0.0, 0.0, 0.0, 0.0, 0.0, 0.0, 0.0, 0.0, 0.0, 0.0, 0.0, 0.0, 0.0, 0.0, 0.0, 0.0, 0.0, 0.0, 0.0, 0.0, 0.0, 0.0, 0.0, 0.0, 0.0, 0.0, 0.0, 0.0, 0.0, 0.0, 0.0, 0.0, 0.0, 0.0, 0.0, 0.0, 0.0, 0.0, 0.0, 0.0, 0.0, 0.0, 0.0, 0.0, 0.0, 0.0, 0.0, 0.0, 0.0, 0.0, 0.0, 0.0, 0.0, 0.0, 0.0, 0.0, 0.0, 0.0, 0.0, 0.0, 0.0, 0.0, 0.0, 0.0, 0.0, 0.0, 0.0, 0.0, 0.0, 0.0, 0.0, 0.0, 0.0, 0.0, 0.0, 0.0, 0.0, 0.0, 0.0, 0.0, 0.0, 0.0, 0.0, 0.0, 0.0, 0.0, 0.0, 0.0, 0.0, 0.0, 0.0, 0.0, 0.0, 0.0, 0.0, 0.0, 0.0, 0.0, 0.0, 0.0, 0.0, 0.0, 0.0, 0.0, 0.0, 0.0, 0.0, 0.0, 0.0, 0.0, 0.0, 0.0, 0.0, 0.0, 0.0, 0.0, 0.0, 0.0, 0.0, 0.0, 0.0, 0.0, 0.0, 0.0, 0.0, 0.0, 0.0, 0.0, 0.0, 0.0, 0.0, 0.0, 0.0, 0.0, 0.0, 0.0, 0.0, 0.0, 0.0, 0.0, 0.0, 0.0, 0.0, 0.0, 0.0, 0.0, 0.0, 0.0, 0.0, 0.0, 0.0, 0.0, 0.0, 0.0, 0.0, 0.0, 0.0, 0.0, 0.0, 0.0, 0.0, 0.0, 0.0, 0.0, 0.0, 0.0, 0.0, 0.0, 0.0, 0.0, 0.0, 0.0, 0.0, 0.0, 0.0, 0.0, 0.0, 0.0, 0.0, 0.0, 0.0, 0.0, 0.0, 0.0, 0.0, 0.0, 0.0, 0.0, 0.0, 0.0, 0.0, 0.0, 0.0, 0.0, 0.0, 0.0, 0.0, 0.0, 0.0, 0.0, 0.0, 0.0, 0.0, 0.0, 0.0, 0.0, 0.0, 0.0, 0.0, 0.0, 0.0, 0.0, 0.0, 0.0, 0.0, 0.0, 0.0, 0.0, 0.0, 0.0, 0.0, 0.0, 0.0, 0.0, 0.0, 0.0, 0.0, 0.0, 0.0, 0.0, 0.0, 0.0, 0.0, 0.0, 0.0, 0.0, 0.0, 0.0, 0.0, 0.0, 0.0, 0.0, 0.0, 0.0, 0.0, 0.0, 0.0, 0.0, 0.0, 0.0, 0.0, 0.0, 0.0, 0.0, 0.0, 0.0, 0.0, 0.0, 0.0, 0.0, 0.0, 0.0, 0.0, 0.0, 0.0, 0.0, 0.0, 0.0, 0.0, 0.0, 0.0, 0.0, 0.0, 0.0, 0.0, 0.0, 0.0, 0.0, 0.0, 0.0, 0.0, 0.0, 0.0, 0.0, 0.0, 0.0, 0.0, 0.0, 0.0, 0.0, 0.0, 0.0, 0.0, 0.0, 0.0, 0.0, 0.0, 0.0, 0.0, 0.0, 0.0, 0.0, 0.0, 0.0, 0.0, 0.0, 0.0, 0.0, 0.0, 0.0, 0.0, 0.0, 0.0, 0.0, 0.0, 0.0, 0.0, 0.0, 0.0, 0.0, 0.0, 0.0, 0.0, 0.0, 0.0, 0.0, 0.0, 0.0, 0.0, 0.0, 0.0, 0.0, 0.0, 0.0, 0.0, 0.0, 0.0, 0.0, 0.0, 0.0, 0.0, 0.0, 0.0, 0.0, 0.0, 0.0, 0.0, 0.0, 0.0, 0.0, 0.0, 0.0, 0.0, 0.0, 0.0, 0.0, 0.0, 0.0, 0.0, 0.0, 0.0, 0.0, 0.0, 0.0, 0.0, 0.0, 0.0, 0.0, 0.0, 0.0, 0.0, 0.0, 0.0, 0.0, 0.0, 0.0, 0.0, 0.0, 0.0, 0.0, 0.0, 0.0, 0.0, 0.0, 0.0, 0.0, 0.0, 0.0, 0.0, 0.0, 0.0, 0.0, 0.0, 0.0, 0.0, 0.0, 0.0, 0.0, 0.0, 0.0, 0.0, 0.0, 0.0, 0.0, 0.0, 0.0, 0.0, 0.0, 0.0, 0.0, 0.0, 0.0, 0.0, 0.0, 0.0, 0.0, 0.0, 0.0, 0.0, 0.0, 0.0, 0.0, 0.0, 0.0, 0.0, 0.0, 0.0, 0.0, 0.0, 0.0, 0.0, 0.0, 0.0, 0.0, 0.0, 0.0, 0.0, 0.0, 0.0, 0.0, 0.0, 0.0, 0.0, 0.0, 0.0, 0.0, 0.0, 0.0, 0.0, 0.0, 0.0, 0.0, 0.0, 0.0, 0.0, 0.0, 0.0, 0.0, 0.0, 0.0, 0.0, 0.0, 0.0, 0.0, 0.0, 0.0, 0.0, 0.0, 0.0, 0.0, 0.0, 0.0, 0.0, 0.0, 0.0, 0.0, 0.0, 0.0, 0.0, 0.0, 0.0, 0.0, 0.0, 0.0, 0.0, 0.0, 0.0, 0.0, 0.0, 0.0, 0.0, 0.0, 0.0, 0.0, 0.0, 0.0, 0.0, 0.0, 0.0, 0.0, 0.0, 0.0, 0.0, 0.0, 0.0, 0.0, 0.0, 0.0, 0.0, 0.0, 0.0, 0.0, 0.0, 0.0, 0.0, 0.0, 0.0, 0.0, 0.0, 0.0, 0.0, 0.0, 0.0, 0.0, 0.0, 0.0, 0.0, 0.0, 0.0, 0.0, 0.0, 0.0, 0.0, 0.0, 0.0, 0.0, 0.0, 0.0, 0.0, 0.0, 0.0, 0.0, 0.0, 0.0, 0.0, 0.0, 0.0, 0.0, 0.0, 0.0, 0.0, 0.0, 0.0, 0.0, 0.0, 0.0, 0.0, 0.0, 0.0, 0.0, 0.0, 0.0, 0.0, 0.0, 0.0, 0.0, 0.0, 0.0, 0.0, 0.0, 0.0, 0.0, 0.0, 0.0, 0.0, 0.0, 0.0, 0.0, 0.0, 0.0, 0.0, 0.0, 0.0, 0.0, 0.0, 0.0, 0.0, 0.0, 0.0, 0.0, 0.0, 0.0, 0.0, 0.0, 0.0, 0.0, 0.0, 0.0, 0.0, 0.0, 0.0, 0.0, 0.0, 0.0, 0.0, 0.0, 0.0, 0.0, 0.0, 0.0, 0.0, 0.0, 0.0, 0.0, 0.0, 0.0, 0.0, 0.0, 0.0, 0.0, 0.0, 0.0, 0.0, 0.0, 0.0, 0.0, 0.0, 0.0, 0.0, 0.0, 0.0, 0.0, 0.0, 0.0, 0.0, 0.0, 0.0, 0.0, 0.0, 0.0, 0.0, 0.0, 0.0, 0.0, 0.0, 0.0, 0.0, 0.0, 0.0, 0.0, 0.0, 0.0, 0.0, 0.0, 0.0, 0.0, 0.0, 0.0, 0.0, 0.0, 0.0, 0.0, 0.0, 0.0, 0.0, 0.0, 0.0, 0.0, 0.0, 0.0, 0.0, 0.0, 0.0, 0.0, 0.0, 0.0, 0.0, 0.0, 0.0, 0.0, 0.0, 0.0, 0.0, 0.0, 0.0, 0.0, 0.0, 0.0, 0.0, 0.0, 0.0, 0.0, 0.0, 0.0, 0.0, 0.0, 0.0, 0.0, 0.0, 0.0, 0.0, 0.0, 0.0, 0.0, 0.0, 0.0, 0.0, 0.0, 0.0, 0.0, 0.0, 0.0, 0.0, 0.0, 0.0, 0.0, 0.0, 0.0, 0.0, 0.0, 0.0, 0.0, 0.0, 0.0, 0.0, 0.0, 0.0, 0.0, 0.0, 0.0, 0.0, 0.0, 0.0, 0.0, 0.0, 0.0, 0.0, 0.0, 0.0, 0.0, 0.0, 0.0, 0.0, 0.0, 0.0, 0.0, 0.0, 0.0, 0.0, 0.0, 0.0, 0.0, 0.0, 0.0, 0.0, 0.0, 0.0, 0.0, 0.0, 0.0, 0.0, 0.0, 0.0, 0.0, 0.0, 0.0, 0.0, 0.0, 0.0, 0.0, 0.0, 0.0, 0.0, 0.0, 0.0, 0.0, 0.0, 0.0, 0.0, 0.0, 0.0, 0.0, 0.0, 0.0, 0.0, 0.0, 0.0, 0.0, 0.0, 0.0, 0.0, 0.0, 0.0, 0.0, 0.0, 0.0, 0.0, 0.0, 0.0, 0.0, 0.0, 0.0, 0.0, 0.0, 0.0, 0.0, 0.0, 0.0, 0.0, 0.0, 0.0, 0.0, 0.0, 0.0, 0.0, 0.0, 0.0, 0.0, 0.0, 0.0, 0.0, 0.0, 0.0, 0.0, 0.0, 0.0, 0.0, 0.0, 0.0, 0.0, 0.0, 0.0, 0.0, 0.0, 0.0, 0.0, 0.0, 0.0, 0.0, 0.0, 0.0, 0.0, 0.0, 0.0, 0.0, 0.0, 0.0, 0.0, 0.0, 0.0, 0.0, 0.0, 0.0, 0.0, 0.0, 0.0, 0.0, 0.0, 0.0, 0.0, 0.0, 0.0, 0.0, 0.0, 0.0, 0.0, 0.0, 0.0, 0.0, 0.0, 0.0, 0.0, 0.0, 0.0, 0.0, 0.0, 0.0, 0.0, 0.0, 0.0, 0.0, 0.0, 0.0, 0.0, 0.0, 0.0, 0.0, 0.0, 0.0, 0.0, 0.0, 0.0, 0.0, 0.0, 0.0, 0.0, 0.0, 0.0, 0.0, 0.0, 0.0, 0.0, 0.0, 0.0, 0.0, 0.0, 0.0, 0.0, 0.0, 0.0, 0.0, 0.0, 0.0, 0.0, 0.0, 0.0, 0.0, 0.0, 0.0, 0.0, 0.0, 0.0, 0.0, 0.0, 0.0, 0.0, 0.0, 0.0, 0.0, 0.0, 0.0, 0.0, 0.0, 0.0, 0.0, 0.0, 0.0, 0.0, 0.0, 0.0, 0.0, 0.0, 0.0, 0.0, 0.0, 0.0, 0.0, 0.0, 0.0, 0.0, 0.0, 0.0, 0.0, 0.0, 0.0, 0.0, 0.0, 0.0, 0.0, 0.0, 0.0, 0.0, 0.0, 0.0, 0.0, 0.0, 0.0, 0.0, 0.0, 0.0, 0.0, 0.0, 0.0, 0.0, 0.0, 0.0, 0.0, 0.0, 0.0, 0.0, 0.0, 0.0, 0.0, 0.0, 0.0, 0.0, 0.0, 0.0, 0.0, 0.0, 0.0, 0.0, 0.0, 0.0, 0.0, 0.0, 0.0, 0.0, 0.0, 0.0, 0.0, 0.0, 0.0, 0.0, 0.0, 0.0, 0.0, 0.0, 0.0, 0.0, 0.0, 0.0, 0.0, 0.0, 0.0, 0.0, 0.0, 0.0, 0.0, 0.0, 0.0, 0.0, 0.0, 0.0, 0.0, 0.0, 0.0, 0.0, 0.0, 0.0, 0.0, 0.0, 0.0, 0.0, 0.0, 0.0, 0.0, 0.0, 0.0, 0.0, 0.0, 0.0, 0.0, 0.0, 0.0, 0.0, 0.0, 0.0, 0.0, 0.0, 0.0, 0.0, 0.0, 0.0, 0.0, 0.0, 0.0, 0.0, 0.0, 0.0, 0.0, 0.0, 0.0, 0.0, 0.0, 0.0, 0.0, 0.0, 0.0, 0.0, 0.0, 0.0, 0.0, 0.0, 0.0, 0.0, 0.0, 0.0, 0.0, 0.0, 0.0, 0.0, 0.0, 0.0, 0.0, 0.0, 0.0, 0.0, 0.0, 0.0, 0.0, 0.0, 0.0, 0.0, 0.0, 0.0, 0.0, 0.0, 0.0, 0.0, 0.0, 0.0, 0.0, 0.0, 0.0, 0.0, 0.0, 0.0, 0.0, 0.0, 0.0, 0.0, 0.0, 0.0, 0.0, 0.0, 0.0, 0.0, 0.0, 0.0, 0.0, 0.0, 0.0, 0.0, 0.0, 0.0, 0.0, 0.0, 0.0, 0.0, 0.0, 0.0, 0.0, 0.0, 0.0, 0.0, 0.0, 0.0, 0.0, 0.0, 0.0, 0.0, 0.0, 0.0, 0.0, 0.0, 0.0, 0.0, 0.0, 0.0, 0.0, 0.0, 0.0, 0.0, 0.0, 0.0, 0.0, 0.0, 0.0, 0.0, 0.0, 0.0, 0.0, 0.0, 0.0, 0.0, 0.0, 0.0, 0.0, 0.0, 0.0, 0.0, 0.0, 0.0, 0.0, 0.0, 0.0, 0.0, 0.0, 0.0, 0.0, 0.0, 0.0, 0.0, 0.0, 0.0, 0.0, 0.0, 0.0, 0.0, 0.0, 0.0, 0.0, 0.0, 0.0, 0.0, 0.0, 0.0, 0.0, 0.0, 0.0, 0.0, 0.0, 0.0, 0.0, 0.0, 0.0, 0.0, 0.0, 0.0, 0.0, 0.0, 0.0, 0.0, 0.0, 0.0, 0.0, 0.0, 0.0, 0.0, 0.0, 0.0, 0.0, 0.0, 0.0, 0.0, 0.0, 0.0, 0.0, 0.0, 0.0, 0.0, 0.0, 0.0, 0.0, 0.0, 0.0, 0.0, 0.0, 0.0, 0.0, 0.0, 0.0, 0.0, 0.0, 0.0, 0.0, 0.0, 0.0, 0.0, 0.0, 0.0, 0.0, 0.0, 0.0, 0.0, 0.0, 0.0, 0.0, 0.0, 0.0, 0.0, 0.0, 0.0, 0.0, 0.0, 0.0, 0.0, 0.0, 0.0, 0.0, 0.0, 0.0, 0.0, 0.0, 0.0, 0.0, 0.0, 0.0, 0.0, 0.0, 0.0, 0.0, 0.0, 0.0, 0.0, 0.0, 0.0, 0.0, 0.0, 0.0, 0.0, 0.0, 0.0, 0.0, 0.0, 0.0, 0.0, 0.0, 0.0, 0.0, 0.0, 0.0, 0.0, 0.0, 0.0, 0.0, 0.0, 0.0, 0.0, 0.0, 0.0, 0.0, 0.0, 0.0, 0.0, 0.0, 0.0, 0.0, 0.0, 0.0, 0.0, 0.0, 0.0, 0.0, 0.0, 0.0, 0.0, 0.0, 0.0, 0.0, 0.0, 0.0, 0.0, 0.0, 0.0, 0.0, 0.0, 0.0, 0.0, 0.0, 0.0, 0.0, 0.0, 0.0, 0.0, 0.0, 0.0, 0.0, 0.0, 0.0, 0.0, 0.0, 0.0, 0.0, 0.0, 0.0, 0.0, 0.0, 0.0, 0.0, 0.0, 0.0, 0.0, 0.0, 0.0, 0.0, 0.0, 0.0, 0.0, 0.0, 0.0, 0.0, 0.0, 0.0, 0.0, 0.0, 0.0, 0.0, 0.0, 0.0, 0.0, 0.0, 0.0, 0.0, 0.0, 0.0, 0.0, 0.0, 0.0, 0.0, 0.0, 0.0, 0.0, 0.0, 0.0, 0.0, 0.0, 0.0, 0.0, 0.0, 0.0, 0.0, 0.0, 0.0, 0.0, 0.0, 0.0, 0.0, 0.0, 0.0, 0.0, 0.0, 0.0, 0.0, 0.0, 0.0, 0.0, 0.0, 0.0, 0.0, 0.0, 0.0, 0.0, 0.0, 0.0, 0.0, 0.0, 0.0, 0.0, 0.0, 0.0, 0.0, 0.0, 0.0, 0.0, 0.0, 0.0, 0.0, 0.0, 0.0, 0.0, 0.0, 0.0, 0.0, 0.0, 0.0, 0.0, 0.0, 0.0, 0.0, 0.0, 0.0, 0.0, 0.0, 0.0, 0.0, 0.0, 0.0, 0.0, 0.0, 0.0, 0.0, 0.0, 0.0, 0.0, 0.0, 0.0, 0.0, 0.0, 0.0, 0.0, 0.0, 0.0, 0.0, 0.0, 0.0, 0.0, 0.0, 0.0, 0.0, 0.0, 0.0, 0.0, 0.0, 0.0, 0.0, 0.0, 0.0, 0.0, 0.0, 0.0, 0.0, 0.0, 0.0, 0.0, 0.0, 0.0, 0.0, 0.0])
me_plane_002.materials.append(mat_vehicle_plane_grey)
me_plane_002.use_remesh_fix_poles = True
me_plane_002.use_remesh_preserve_attributes = False
me_plane_002.update()
me_plane_014 = bpy.data.meshes.new('Plane.014')
me_plane_014.from_pydata([(1.471, 0.2306, -0.079), (1.471, 0.2306, -0.1929), (0.1056, 0.7069, 0.04862), (0.1056, 0.7069, -0.06533), (-1.576, 1.283, 0.2013), (-1.576, 1.283, 0.08735), (1.471, -0.51, -0.079), (1.471, -0.51, -0.1929), (0.1056, -0.03373, 0.04862), (0.1056, -0.03373, -0.06533), (-1.576, 0.5428, 0.2013), (-1.576, 0.5428, 0.08736)], [], [(1, 3, 2, 0), (3, 5, 4, 2), (3, 9, 11, 5), (2, 8, 6, 0), (4, 10, 8, 2), (1, 7, 9, 3), (4, 5, 11, 10), (11, 9, 8, 10), (9, 7, 6, 8), (0, 6, 7, 1)])
_uv = me_plane_014.uv_layers.new(name='UVMap')
_uv.uv.foreach_set('vector', [0.0, 0.0, 0.0, 0.0, 0.0, 0.0, 0.0, 0.0, 0.0, 0.0, 0.0, 0.0, 0.0, 0.0, 0.0, 0.0, 0.0, 0.0, 0.0, 0.0, 0.0, 0.0, 0.0, 0.0, 0.0, 0.0, 0.0, 0.0, 0.0, 0.0, 0.0, 0.0, 0.0, 0.0, 0.0, 0.0, 0.0, 0.0, 0.0, 0.0, 0.0, 0.0, 0.0, 0.0, 0.0, 0.0, 0.0, 0.0, 0.0, 0.0, 0.0, 0.0, 0.0, 0.0, 0.0, 0.0, 0.0, 0.0, 0.0, 0.0, 0.0, 0.0, 0.0, 0.0, 0.0, 0.0, 0.0, 0.0, 0.0, 0.0, 0.0, 0.0, 0.0, 0.0, 0.0, 0.0, 0.0, 0.0, 0.0, 0.0])
me_plane_014.materials.append(mat_vehicle_plane_grey)
me_plane_014.use_remesh_fix_poles = True
me_plane_014.use_remesh_preserve_attributes = False
me_plane_014.update()
me_cylinder_001 = bpy.data.meshes.new('Cylinder.001')
me_cylinder_001.from_pydata([(-2.438, -1.386, 0.1491), (-3.94, -0.003561, 0.1491), (-2.438, 0.5209, 0.1491), (-2.97, 0.9768, 0.1491), (-3.94, 0.676, 0.1491), (-3.94, -0.003561, -0.03026), (-2.438, -1.386, -0.03026), (-2.438, 0.5209, -0.03026), (-2.97, 0.9768, -0.03026), (-3.94, 0.676, -0.03026)], [], [(0, 2, 3, 4, 1), (5, 9, 8, 7, 6)])
_uv = me_cylinder_001.uv_layers.new(name='UVMap')
_uv.uv.foreach_set('vector', [0.4783, 0.3242, 0.3911, 0.05584, 0.1089, 0.05584, 0.02175, 0.3242, 0.25, 0.49, 0.75, 0.49, 0.5217, 0.3242, 0.6089, 0.05584, 0.8911, 0.05584, 0.9783, 0.3242])
me_cylinder_001.materials.append(mat_vehicle_plane_navy)
me_cylinder_001.use_remesh_fix_poles = True
me_cylinder_001.use_remesh_preserve_attributes = False
me_cylinder_001.update()
me_cylinder = bpy.data.meshes.new('Cylinder')
me_cylinder.from_pydata([(4.47, -0.1104, -0.03026), (4.47, -0.1104, 0.1491), (1.967, -2.415, -0.03026), (1.967, -2.415, 0.1491), (1.967, 0.7637, -0.03026), (1.967, 0.7637, 0.1491), (2.853, 1.524, -0.03026), (2.853, 1.524, 0.1491), (4.47, 1.022, -0.03026), (4.47, 1.022, 0.1491), (2.438, -1.386, 0.1491), (3.94, -0.00356, 0.1491), (2.438, 0.5209, 0.1491), (2.97, 0.9768, 0.1491), (3.94, 0.676, 0.1491), (3.94, -0.00356, -0.03026), (2.438, -1.386, -0.03026), (2.438, 0.5209, -0.03026), (2.97, 0.9768, -0.03026), (3.94, 0.676, -0.03026)], [], [(0, 1, 3, 2), (2, 3, 5, 4), (4, 5, 7, 6), (7, 5, 12, 13), (6, 7, 9, 8), (8, 9, 1, 0), (6, 8, 19, 18), (9, 7, 13, 14), (5, 3, 10, 12), (1, 9, 14, 11), (3, 1, 11, 10), (2, 4, 17, 16), (8, 0, 15, 19), (0, 2, 16, 15), (4, 6, 18, 17)])
_uv = me_cylinder.uv_layers.new(name='UVMap')
_uv.uv.foreach_set('vector', [1.0, 0.5, 1.0, 1.0, 0.8, 1.0, 0.8, 0.5, 0.8, 0.5, 0.8, 1.0, 0.6, 1.0, 0.6, 0.5, 0.6, 0.5, 0.6, 1.0, 0.4, 1.0, 0.4, 0.5, 0.4, 1.0, 0.6, 1.0, 0.6, 1.0, 0.4, 1.0, 0.4, 0.5, 0.4, 1.0, 0.2, 1.0, 0.2, 0.5, 0.2, 0.5, 0.2, 1.0, 2.98e-08, 1.0, 2.98e-08, 0.5, 0.4, 0.5, 0.2, 0.5, 0.2, 0.5, 0.4, 0.5, 0.2, 1.0, 0.4, 1.0, 0.4, 1.0, 0.2, 1.0, 0.6, 1.0, 0.8, 1.0, 0.8, 1.0, 0.6, 1.0, 2.98e-08, 1.0, 0.2, 1.0, 0.2, 1.0, 2.98e-08, 1.0, 0.8, 1.0, 1.0, 1.0, 1.0, 1.0, 0.8, 1.0, 0.8, 0.5, 0.6, 0.5, 0.6, 0.5, 0.8, 0.5, 0.2, 0.5, 2.98e-08, 0.5, 2.98e-08, 0.5, 0.2, 0.5, 1.0, 0.5, 0.8, 0.5, 0.8, 0.5, 1.0, 0.5, 0.6, 0.5, 0.4, 0.5, 0.4, 0.5, 0.6, 0.5])
me_cylinder.materials.append(mat_vehicle_plane_grey)
me_cylinder.use_remesh_fix_poles = True
me_cylinder.use_remesh_preserve_attributes = False
me_cylinder.update()
me_plane_024 = bpy.data.meshes.new('Plane.024')
me_plane_024.from_pydata([(0.5307, 0.2044, 1.137), (0.4543, -0.451, 1.189), (0.6475, -0.442, 1.097), (-0.5562, 1.497, -1.139), (-0.4371, 0.5001, -1.169), (-0.6392, 0.4911, -1.114)], [], [(1, 2, 0), (5, 1, 0, 3), (4, 3, 0, 2)])
_uv = me_plane_024.uv_layers.new(name='UVMap')
_uv.uv.foreach_set('vector', [0.0, 0.0, 0.0, 0.0, 0.0, 0.0, 0.0, 0.0, 0.0, 0.0, 0.0, 0.0, 0.0, 0.0, 0.0, 0.0, 0.0, 0.0, 0.0, 0.0, 0.0, 0.0])
me_plane_024.materials.append(mat_vehicle_plane_grey)
me_plane_024.use_remesh_fix_poles = True
me_plane_024.use_remesh_preserve_attributes = False
me_plane_024.update()
me_cylinder_002 = bpy.data.meshes.new('Cylinder.002')
me_cylinder_002.from_pydata([(-4.47, -0.1104, -0.03026), (-1.967, -2.415, -0.03026), (-4.47, -0.1104, 0.1491), (-4.47, 1.022, -0.03026), (-3.94, -0.003561, -0.03026), (-2.438, -1.386, -0.03026), (-3.94, 0.676, -0.03026), (-2.97, 0.9768, -0.03026), (-2.438, 0.5209, -0.03026), (-2.853, 1.524, -0.03026), (-1.967, 0.7637, -0.03026), (-2.853, 1.524, 0.1491), (-1.967, 0.7637, 0.1491), (-4.47, 1.022, 0.1491), (-2.97, 0.9768, 0.1491), (-2.438, 0.5209, 0.1491), (-3.94, 0.676, 0.1491), (-3.94, -0.003561, 0.1491), (-2.438, -1.386, 0.1491), (-1.967, -2.415, 0.1491)], [], [(1, 0, 4, 5), (0, 1, 19, 2), (3, 0, 2, 13), (0, 3, 6, 4), (3, 9, 7, 6), (9, 10, 8, 7), (10, 9, 11, 12), (9, 3, 13, 11), (12, 11, 14, 15), (11, 13, 16, 14), (13, 2, 17, 16), (2, 19, 18, 17), (19, 12, 15, 18), (1, 10, 12, 19), (10, 1, 5, 8)])
_uv = me_cylinder_002.uv_layers.new(name='UVMap')
_uv.uv.foreach_set('vector', [0.8, 0.5, 1.0, 0.5, 1.0, 0.5, 0.8, 0.5, 1.0, 0.5, 0.8, 0.5, 0.8, 1.0, 1.0, 1.0, 0.2, 0.5, 2.98e-08, 0.5, 2.98e-08, 1.0, 0.2, 1.0, 2.98e-08, 0.5, 0.2, 0.5, 0.2, 0.5, 2.98e-08, 0.5, 0.2, 0.5, 0.4, 0.5, 0.4, 0.5, 0.2, 0.5, 0.4, 0.5, 0.6, 0.5, 0.6, 0.5, 0.4, 0.5, 0.6, 0.5, 0.4, 0.5, 0.4, 1.0, 0.6, 1.0, 0.4, 0.5, 0.2, 0.5, 0.2, 1.0, 0.4, 1.0, 0.6, 1.0, 0.4, 1.0, 0.4, 1.0, 0.6, 1.0, 0.4, 1.0, 0.2, 1.0, 0.2, 1.0, 0.4, 1.0, 0.2, 1.0, 2.98e-08, 1.0, 2.98e-08, 1.0, 0.2, 1.0, 1.0, 1.0, 0.8, 1.0, 0.8, 1.0, 1.0, 1.0, 0.8, 1.0, 0.6, 1.0, 0.6, 1.0, 0.8, 1.0, 0.8, 0.5, 0.6, 0.5, 0.6, 1.0, 0.8, 1.0, 0.6, 0.5, 0.8, 0.5, 0.8, 0.5, 0.6, 0.5])
me_cylinder_002.materials.append(mat_vehicle_plane_grey)
me_cylinder_002.use_remesh_fix_poles = True
me_cylinder_002.use_remesh_preserve_attributes = False
me_cylinder_002.update()
me_cylinder_003 = bpy.data.meshes.new('Cylinder.003')
me_cylinder_003.from_pydata([(2.438, -1.386, 0.1491), (3.94, -0.00356, 0.1491), (2.438, 0.5209, 0.1491), (2.97, 0.9768, 0.1491), (3.94, 0.676, 0.1491), (3.94, -0.00356, -0.03026), (2.438, -1.386, -0.03026), (2.438, 0.5209, -0.03026), (2.97, 0.9768, -0.03026), (3.94, 0.676, -0.03026)], [], [(0, 1, 4, 3, 2), (5, 6, 7, 8, 9)])
_uv = me_cylinder_003.uv_layers.new(name='UVMap')
_uv.uv.foreach_set('vector', [0.4783, 0.3242, 0.25, 0.49, 0.02175, 0.3242, 0.1089, 0.05584, 0.3911, 0.05584, 0.75, 0.49, 0.9783, 0.3242, 0.8911, 0.05584, 0.6089, 0.05584, 0.5217, 0.3242])
me_cylinder_003.materials.append(mat_vehicle_plane_navy)
me_cylinder_003.use_remesh_fix_poles = True
me_cylinder_003.use_remesh_preserve_attributes = False
me_cylinder_003.update()
me_plane_025 = bpy.data.meshes.new('Plane.025')
me_plane_025.from_pydata([(-1.471, 0.2306, -0.079), (-1.471, 0.2306, -0.1929), (-0.1056, 0.7069, 0.04862), (-1.471, -0.51, -0.079), (-0.1056, -0.03373, 0.04862), (-1.471, -0.51, -0.1929), (-0.1056, -0.03373, -0.06533), (1.576, 0.5428, 0.08736), (-0.1056, 0.7069, -0.06533), (1.576, 1.283, 0.08735), (1.576, 1.283, 0.2013), (1.576, 0.5428, 0.2013)], [], [(0, 1, 5, 3), (1, 0, 2, 8), (2, 0, 3, 4), (6, 4, 3, 5), (1, 8, 6, 5), (7, 11, 4, 6), (8, 9, 7, 6), (8, 2, 10, 9), (10, 11, 7, 9), (10, 2, 4, 11)])
_uv = me_plane_025.uv_layers.new(name='UVMap')
_uv.uv.foreach_set('vector', [0.0, 0.0, 0.0, 0.0, 0.0, 0.0, 0.0, 0.0, 0.0, 0.0, 0.0, 0.0, 0.0, 0.0, 0.0, 0.0, 0.0, 0.0, 0.0, 0.0, 0.0, 0.0, 0.0, 0.0, 0.0, 0.0, 0.0, 0.0, 0.0, 0.0, 0.0, 0.0, 0.0, 0.0, 0.0, 0.0, 0.0, 0.0, 0.0, 0.0, 0.0, 0.0, 0.0, 0.0, 0.0, 0.0, 0.0, 0.0, 0.0, 0.0, 0.0, 0.0, 0.0, 0.0, 0.0, 0.0, 0.0, 0.0, 0.0, 0.0, 0.0, 0.0, 0.0, 0.0, 0.0, 0.0, 0.0, 0.0, 0.0, 0.0, 0.0, 0.0, 0.0, 0.0, 0.0, 0.0, 0.0, 0.0, 0.0, 0.0])
me_plane_025.materials.append(mat_vehicle_plane_grey)
me_plane_025.use_remesh_fix_poles = True
me_plane_025.use_remesh_preserve_attributes = False
me_plane_025.update()
me_plane_030 = bpy.data.meshes.new('Plane.030')
me_plane_030.from_pydata([(-0.5307, 0.2044, 1.137), (0.5562, 1.497, -1.139), (-0.4543, -0.451, 1.189), (-0.6475, -0.442, 1.097), (0.4371, 0.5001, -1.169), (0.6392, 0.4911, -1.114)], [], [(4, 3, 0, 1), (5, 1, 0, 2), (2, 0, 3)])
_uv = me_plane_030.uv_layers.new(name='UVMap')
_uv.uv.foreach_set('vector', [0.0, 0.0, 0.0, 0.0, 0.0, 0.0, 0.0, 0.0, 0.0, 0.0, 0.0, 0.0, 0.0, 0.0, 0.0, 0.0, 0.0, 0.0, 0.0, 0.0, 0.0, 0.0])
me_plane_030.materials.append(mat_vehicle_plane_grey)
me_plane_030.use_remesh_fix_poles = True
me_plane_030.use_remesh_preserve_attributes = False
me_plane_030.update()
me_plane_033 = bpy.data.meshes.new('Plane.033')
me_plane_033.from_pydata([(1.302, -0.1363, -1.082), (1.301, 1.001, -0.9517), (2.161, -0.1363, -0.2971), (2.094, 1.003, -0.2377), (2.502, -0.1361, -0.322), (2.5, 1.003, -0.2673), (1.77, -0.1363, -0.6539), (1.734, 1.002, -0.5623), (-1.302, -0.1363, -1.082), (-1.301, 1.001, -0.9517), (-2.161, -0.1363, -0.2971), (-2.094, 1.003, -0.2377), (-2.502, -0.1361, -0.322), (-2.5, 1.003, -0.2673), (-1.77, -0.1363, -0.6539), (-1.734, 1.002, -0.5623), (0.0, -6.477, -1.062), (0.0, -5.174, -1.112), (0.0, -6.896, -1.031), (0.2064, -6.092, -0.9592), (0.2064, -5.56, -0.9795), (0.09693, -6.477, -0.9587), (0.08711, -6.89, -0.9435), (-0.2064, -6.092, -0.9592), (-0.2064, -5.56, -0.9795), (-0.09693, -6.477, -0.9587), (-0.08711, -6.89, -0.9435)], [], [(5, 4, 2, 3), (7, 3, 2, 6), (1, 7, 6, 0), (13, 11, 10, 12), (15, 14, 10, 11), (9, 8, 14, 15), (16, 17, 20, 19), (16, 19, 21), (16, 21, 22, 18), (16, 23, 24, 17), (16, 25, 23), (16, 18, 26, 25)])
_uv = me_plane_033.uv_layers.new(name='UVMap')
_uv.uv.foreach_set('vector', [0.0, 0.0, 0.0, 0.0, 0.0, 0.0, 0.0, 0.0, 0.0, 0.0, 0.0, 0.0, 0.0, 0.0, 0.0, 0.0, 0.0, 0.0, 0.0, 0.0, 0.0, 0.0, 0.0, 0.0, 0.0, 0.0, 0.0, 0.0, 0.0, 0.0, 0.0, 0.0, 0.0, 0.0, 0.0, 0.0, 0.0, 0.0, 0.0, 0.0, 0.0, 0.0, 0.0, 0.0, 0.0, 0.0, 0.0, 0.0, 0.0, 0.0, 0.0, 0.0, 0.0, 0.0, 0.0, 0.0, 0.0, 0.0, 0.0, 0.0, 0.0, 0.0, 0.0, 0.0, 0.0, 0.0, 0.0, 0.0, 0.0, 0.0, 0.0, 0.0, 0.0, 0.0, 0.0, 0.0, 0.0, 0.0, 0.0, 0.0, 0.0, 0.0, 0.0, 0.0, 0.0, 0.0, 0.0, 0.0, 0.0, 0.0, 0.0, 0.0])
me_plane_033.materials.append(mat_vehicle_plane_interior)
me_plane_033.use_remesh_fix_poles = True
me_plane_033.use_remesh_preserve_attributes = False
me_plane_033.update()
me_circle = bpy.data.meshes.new('Circle')
me_circle.from_pydata([(0.6, 0.45, -0.75), (0.6, 0.3182, -0.4318), (0.6, 4.47e-07, -0.3), (0.6, -0.3182, -0.4318), (0.6, -0.45, -0.75), (0.6, -0.3182, -1.068), (0.6, 4.768e-07, -1.2), (0.6, 0.3182, -1.068), (0.4, 0.45, -0.75), (0.4, 0.3182, -0.4318), (0.4, 4.47e-07, -0.3), (0.4, -0.3182, -0.4318), (0.4, -0.45, -0.75), (0.4, -0.3182, -1.068), (0.4, 4.768e-07, -1.2), (0.4, 0.3182, -1.068), (0.4, 4.768e-07, -0.75), (0.6, 0.27, -0.75), (0.6, 0.1909, -0.5591), (0.6, 4.47e-07, -0.48), (0.6, -0.1909, -0.5591), (0.6, -0.27, -0.75), (0.6, -0.1909, -0.9409), (0.6, 4.649e-07, -1.02), (0.6, 0.1909, -0.9409)], [], [(0, 7, 15, 8), (6, 5, 13, 14), (4, 3, 11, 12), (2, 1, 9, 10), (7, 6, 14, 15), (5, 4, 12, 13), (3, 2, 10, 11), (1, 0, 8, 9), (12, 11, 16), (10, 9, 16), (15, 14, 16), (13, 12, 16), (11, 10, 16), (9, 8, 16), (8, 15, 16), (14, 13, 16), (0, 1, 18, 17), (7, 0, 17, 24), (5, 6, 23, 22), (3, 4, 21, 20), (1, 2, 19, 18), (6, 7, 24, 23), (4, 5, 22, 21), (2, 3, 20, 19)])
_uv = me_circle.uv_layers.new(name='UVMap')
_uv.uv.foreach_set('vector', [0.0, 0.0, 0.0, 0.0, 0.0, 0.0, 0.0, 0.0, 0.0, 0.0, 0.0, 0.0, 0.0, 0.0, 0.0, 0.0, 0.0, 0.0, 0.0, 0.0, 0.0, 0.0, 0.0, 0.0, 0.0, 0.0, 0.0, 0.0, 0.0, 0.0, 0.0, 0.0, 0.0, 0.0, 0.0, 0.0, 0.0, 0.0, 0.0, 0.0, 0.0, 0.0, 0.0, 0.0, 0.0, 0.0, 0.0, 0.0, 0.0, 0.0, 0.0, 0.0, 0.0, 0.0, 0.0, 0.0, 0.0, 0.0, 0.0, 0.0, 0.0, 0.0, 0.0, 0.0, 0.0, 0.0, 0.0, 0.0, 0.0, 0.0, 0.0, 0.0, 0.0, 0.0, 0.0, 0.0, 0.0, 0.0, 0.0, 0.0, 0.0, 0.0, 0.0, 0.0, 0.0, 0.0, 0.0, 0.0, 0.0, 0.0, 0.0, 0.0, 0.0, 0.0, 0.0, 0.0, 0.0, 0.0, 0.0, 0.0, 0.0, 0.0, 0.0, 0.0, 0.0, 0.0, 0.0, 0.0, 0.0, 0.0, 0.0, 0.0, 0.0, 0.0, 0.0, 0.0, 0.0, 0.0, 0.0, 0.0, 0.0, 0.0, 0.0, 0.0, 0.0, 0.0, 0.0, 0.0, 0.0, 0.0, 0.0, 0.0, 0.0, 0.0, 0.0, 0.0, 0.0, 0.0, 0.0, 0.0, 0.0, 0.0, 0.0, 0.0, 0.0, 0.0, 0.0, 0.0, 0.0, 0.0, 0.0, 0.0, 0.0, 0.0, 0.0, 0.0, 0.0, 0.0, 0.0, 0.0, 0.0, 0.0, 0.0, 0.0, 0.0, 0.0, 0.0, 0.0, 0.0, 0.0, 0.0, 0.0, 0.0, 0.0, 0.0, 0.0])
me_circle.materials.append(mat_vehicle_plane_engine)
me_circle.use_remesh_fix_poles = True
me_circle.use_remesh_preserve_attributes = False
me_circle.update()
me_circle_001 = bpy.data.meshes.new('Circle.001')
me_circle_001.from_pydata([(-0.05, 0.115, -0.8), (-0.05, 0.02274, -0.5773), (-0.05, 0.02274, -1.023), (0.05, 0.115, -0.8), (-0.05, -0.2, -0.8), (-0.05, -0.2, -1.115), (-0.05, -0.4227, -1.023), (-0.05, -0.515, -0.8), (-0.05, -0.4227, -0.5773), (-0.05, -0.2, -0.485), (0.05, -0.2, -0.485), (0.05, 0.02274, -0.5773), (0.05, -0.4227, -0.5773), (0.05, -0.2, -0.8), (0.05, -0.515, -0.8), (0.05, -0.4227, -1.023), (0.05, 0.02274, -1.023), (0.05, -0.2, -1.115)], [], [(0, 4, 1), (1, 11, 3, 0), (2, 4, 0), (0, 3, 16, 2), (1, 4, 9), (5, 4, 2), (6, 4, 5), (7, 4, 6), (8, 4, 7), (9, 4, 8), (9, 10, 11, 1), (8, 12, 10, 9), (10, 13, 11), (12, 13, 10), (3, 13, 16), (11, 13, 3), (14, 13, 12), (15, 13, 14), (17, 13, 15), (16, 13, 17), (5, 17, 15, 6), (2, 16, 17, 5), (6, 15, 14, 7), (7, 14, 12, 8)])
_uv = me_circle_001.uv_layers.new(name='UVMap')
_uv.uv.foreach_set('vector', [0.0, 0.0, 0.0, 0.0, 0.0, 0.0, 0.0, 0.0, 0.0, 0.0, 0.0, 0.0, 0.0, 0.0, 0.0, 0.0, 0.0, 0.0, 0.0, 0.0, 0.0, 0.0, 0.0, 0.0, 0.0, 0.0, 0.0, 0.0, 0.0, 0.0, 0.0, 0.0, 0.0, 0.0, 0.0, 0.0, 0.0, 0.0, 0.0, 0.0, 0.0, 0.0, 0.0, 0.0, 0.0, 0.0, 0.0, 0.0, 0.0, 0.0, 0.0, 0.0, 0.0, 0.0, 0.0, 0.0, 0.0, 0.0, 0.0, 0.0, 0.0, 0.0, 0.0, 0.0, 0.0, 0.0, 0.0, 0.0, 0.0, 0.0, 0.0, 0.0, 0.0, 0.0, 0.0, 0.0, 0.0, 0.0, 0.0, 0.0, 0.0, 0.0, 0.0, 0.0, 0.0, 0.0, 0.0, 0.0, 0.0, 0.0, 0.0, 0.0, 0.0, 0.0, 0.0, 0.0, 0.0, 0.0, 0.0, 0.0, 0.0, 0.0, 0.0, 0.0, 0.0, 0.0, 0.0, 0.0, 0.0, 0.0, 0.0, 0.0, 0.0, 0.0, 0.0, 0.0, 0.0, 0.0, 0.0, 0.0, 0.0, 0.0, 0.0, 0.0, 0.0, 0.0, 0.0, 0.0, 0.0, 0.0, 0.0, 0.0, 0.0, 0.0, 0.0, 0.0, 0.0, 0.0, 0.0, 0.0, 0.0, 0.0, 0.0, 0.0, 0.0, 0.0, 0.0, 0.0, 0.0, 0.0, 0.0, 0.0, 0.0, 0.0, 0.0, 0.0, 0.0, 0.0, 0.0, 0.0])
me_circle_001.materials.append(mat_vehicle_plane_engine)
me_circle_001.use_remesh_fix_poles = True
me_circle_001.use_remesh_preserve_attributes = False
me_circle_001.update()
me_circle_002 = bpy.data.meshes.new('Circle.002')
me_circle_002.from_pydata([(-0.6, 0.45, -0.75), (-0.6, 0.3182, -0.4318), (-0.6, 0.3182, -1.068), (-0.4, 0.45, -0.75), (-0.6, 0.27, -0.75), (-0.6, 4.768e-07, -1.2), (-0.6, 4.47e-07, -0.3), (-0.6, -0.3182, -0.4318), (-0.6, -0.45, -0.75), (-0.6, -0.3182, -1.068), (-0.4, -0.3182, -1.068), (-0.4, -0.45, -0.75), (-0.4, 4.768e-07, -1.2), (-0.4, 4.768e-07, -0.75), (-0.4, 0.3182, -1.068), (-0.4, 4.47e-07, -0.3), (-0.4, 0.3182, -0.4318), (-0.4, -0.3182, -0.4318), (-0.6, 0.1909, -0.5591), (-0.6, 0.1909, -0.9409), (-0.6, 4.768e-07, -1.02), (-0.6, 4.59e-07, -0.48), (-0.6, -0.1909, -0.5591), (-0.6, -0.27, -0.75), (-0.6, -0.1909, -0.9409)], [], [(7, 6, 21, 22), (1, 16, 3, 0), (2, 5, 20, 19), (0, 3, 14, 2), (5, 9, 24, 20), (0, 2, 19, 4), (8, 7, 22, 23), (6, 1, 18, 21), (9, 8, 23, 24), (1, 0, 4, 18), (9, 10, 11, 8), (5, 12, 10, 9), (10, 13, 11), (12, 13, 10), (14, 13, 12), (3, 13, 14), (17, 13, 15), (15, 13, 16), (16, 13, 3), (11, 13, 17), (7, 17, 15, 6), (8, 11, 17, 7), (6, 15, 16, 1), (2, 14, 12, 5)])
_uv = me_circle_002.uv_layers.new(name='UVMap')
_uv.uv.foreach_set('vector', [0.0, 0.0, 0.0, 0.0, 0.0, 0.0, 0.0, 0.0, 0.0, 0.0, 0.0, 0.0, 0.0, 0.0, 0.0, 0.0, 0.0, 0.0, 0.0, 0.0, 0.0, 0.0, 0.0, 0.0, 0.0, 0.0, 0.0, 0.0, 0.0, 0.0, 0.0, 0.0, 0.0, 0.0, 0.0, 0.0, 0.0, 0.0, 0.0, 0.0, 0.0, 0.0, 0.0, 0.0, 0.0, 0.0, 0.0, 0.0, 0.0, 0.0, 0.0, 0.0, 0.0, 0.0, 0.0, 0.0, 0.0, 0.0, 0.0, 0.0, 0.0, 0.0, 0.0, 0.0, 0.0, 0.0, 0.0, 0.0, 0.0, 0.0, 0.0, 0.0, 0.0, 0.0, 0.0, 0.0, 0.0, 0.0, 0.0, 0.0, 0.0, 0.0, 0.0, 0.0, 0.0, 0.0, 0.0, 0.0, 0.0, 0.0, 0.0, 0.0, 0.0, 0.0, 0.0, 0.0, 0.0, 0.0, 0.0, 0.0, 0.0, 0.0, 0.0, 0.0, 0.0, 0.0, 0.0, 0.0, 0.0, 0.0, 0.0, 0.0, 0.0, 0.0, 0.0, 0.0, 0.0, 0.0, 0.0, 0.0, 0.0, 0.0, 0.0, 0.0, 0.0, 0.0, 0.0, 0.0, 0.0, 0.0, 0.0, 0.0, 0.0, 0.0, 0.0, 0.0, 0.0, 0.0, 0.0, 0.0, 0.0, 0.0, 0.0, 0.0, 0.0, 0.0, 0.0, 0.0, 0.0, 0.0, 0.0, 0.0, 0.0, 0.0, 0.0, 0.0, 0.0, 0.0, 0.0, 0.0, 0.0, 0.0, 0.0, 0.0, 0.0, 0.0, 0.0, 0.0, 0.0, 0.0, 0.0, 0.0, 0.0, 0.0, 0.0, 0.0])
me_circle_002.materials.append(mat_vehicle_plane_engine)
me_circle_002.use_remesh_fix_poles = True
me_circle_002.use_remesh_preserve_attributes = False
me_circle_002.update()
me_plane_034 = bpy.data.meshes.new('Plane.034')
me_plane_034.from_pydata([(0.3, 2.831e-07, -0.75), (0.0, 4.768e-07, 1.192e-07), (0.4, 2.831e-07, -0.75), (0.1994, 3.481e-07, -0.4984), (-0.0006299, -0.4, 0.001575), (0.3, 2.831e-07, 0.15)], [(3, 1), (2, 0), (0, 3), (3, 4), (0, 5)], [])
_uv = me_plane_034.uv_layers.new(name='UVMap')
_uv.uv.foreach_set('vector', [])
me_plane_034.materials.append(mat_vehicle_plane_grey)
me_plane_034.use_remesh_fix_poles = True
me_plane_034.use_remesh_preserve_attributes = False
me_plane_034.update()
me_plane_035 = bpy.data.meshes.new('Plane.035')
me_plane_035.from_pydata([(-0.3, 2.831e-07, -0.75), (0.0, 4.768e-07, 1.192e-07), (-0.4, 2.831e-07, -0.75), (-0.1994, 3.481e-07, -0.4984), (0.0006299, -0.4, 0.001575), (-0.3, 2.831e-07, 0.15)], [(3, 1), (2, 0), (0, 3), (3, 4), (0, 5)], [])
_uv = me_plane_035.uv_layers.new(name='UVMap')
_uv.uv.foreach_set('vector', [])
me_plane_035.materials.append(mat_vehicle_plane_grey)
me_plane_035.use_remesh_fix_poles = True
me_plane_035.use_remesh_preserve_attributes = False
me_plane_035.update()
me_plane_038 = bpy.data.meshes.new('Plane.038')
me_plane_038.from_pydata([(0.0, -0.1, -0.4), (0.1, -0.1, -0.4), (-0.1006, -0.1, -0.3984), (0.0, 0.0, 0.0), (0.1, -0.2, -0.8), (-0.1006, -0.2, -0.7984), (0.0, 0.2, -0.35), (0.0, 2.98e-08, 0.05)], [(1, 0), (0, 2), (0, 3), (4, 1), (2, 5), (0, 6), (6, 7)], [])
_uv = me_plane_038.uv_layers.new(name='UVMap')
_uv.uv.foreach_set('vector', [])
me_plane_038.materials.append(mat_vehicle_plane_grey)
me_plane_038.use_remesh_fix_poles = True
me_plane_038.use_remesh_preserve_attributes = False
me_plane_038.update()
me_circle_003 = bpy.data.meshes.new('Circle.003')
me_circle_003.from_pydata([(0.6, 0.27, -0.75), (0.6, 0.1909, -0.5591), (0.6, 4.47e-07, -0.48), (0.6, -0.1909, -0.5591), (0.6, -0.27, -0.75), (0.6, -0.1909, -0.9409), (0.6, 4.649e-07, -1.02), (0.6, 0.1909, -0.9409), (0.6, 4.768e-07, -0.75)], [], [(1, 2, 8), (6, 7, 8), (4, 5, 8), (2, 3, 8), (0, 1, 8), (7, 0, 8), (5, 6, 8), (3, 4, 8)])
_uv = me_circle_003.uv_layers.new(name='UVMap')
_uv.uv.foreach_set('vector', [0.0, 0.0, 0.0, 0.0, 0.0, 0.0, 0.0, 0.0, 0.0, 0.0, 0.0, 0.0, 0.0, 0.0, 0.0, 0.0, 0.0, 0.0, 0.0, 0.0, 0.0, 0.0, 0.0, 0.0, 0.0, 0.0, 0.0, 0.0, 0.0, 0.0, 0.0, 0.0, 0.0, 0.0, 0.0, 0.0, 0.0, 0.0, 0.0, 0.0, 0.0, 0.0, 0.0, 0.0, 0.0, 0.0, 0.0, 0.0])
me_circle_003.materials.append(mat_vehicle_plane_grey)
me_circle_003.use_remesh_fix_poles = True
me_circle_003.use_remesh_preserve_attributes = False
me_circle_003.update()
me_circle_004 = bpy.data.meshes.new('Circle.004')
me_circle_004.from_pydata([(-0.6, 0.27, -0.75), (-0.6, 0.1909, -0.5591), (-0.6, 0.1909, -0.9409), (-0.6, 4.768e-07, -1.02), (-0.6, 4.59e-07, -0.48), (-0.6, -0.1909, -0.5591), (-0.6, -0.27, -0.75), (-0.6, -0.1909, -0.9409), (-0.6, 4.47e-07, -0.75)], [], [(0, 2, 8), (3, 7, 8), (5, 4, 8), (2, 3, 8), (1, 0, 8), (7, 6, 8), (6, 5, 8), (4, 1, 8)])
_uv = me_circle_004.uv_layers.new(name='UVMap')
_uv.uv.foreach_set('vector', [0.0, 0.0, 0.0, 0.0, 0.0, 0.0, 0.0, 0.0, 0.0, 0.0, 0.0, 0.0, 0.0, 0.0, 0.0, 0.0, 0.0, 0.0, 0.0, 0.0, 0.0, 0.0, 0.0, 0.0, 0.0, 0.0, 0.0, 0.0, 0.0, 0.0, 0.0, 0.0, 0.0, 0.0, 0.0, 0.0, 0.0, 0.0, 0.0, 0.0, 0.0, 0.0, 0.0, 0.0, 0.0, 0.0, 0.0, 0.0])
me_circle_004.materials.append(mat_vehicle_plane_grey)
me_circle_004.use_remesh_fix_poles = True
me_circle_004.use_remesh_preserve_attributes = False
me_circle_004.update()
me_circle_005 = bpy.data.meshes.new('Circle.005')
me_circle_005.from_pydata([(6.333e-08, 0.115, -0.8), (6.333e-08, -0.2, -0.485), (6.333e-08, 0.02274, -0.5773), (6.333e-08, -0.4227, -0.5773), (6.333e-08, -0.515, -0.8), (6.333e-08, -0.4227, -1.023), (6.333e-08, 0.02274, -1.023), (6.333e-08, -0.2, -1.115)], [(1, 2), (3, 1), (7, 5), (6, 7), (0, 6), (5, 4), (4, 3), (2, 0)], [])
_uv = me_circle_005.uv_layers.new(name='UVMap')
_uv.uv.foreach_set('vector', [])
me_circle_005.materials.append(mat_vehicle_plane_engine)
me_circle_005.use_remesh_fix_poles = True
me_circle_005.use_remesh_preserve_attributes = False
me_circle_005.update()
me_plane_039 = bpy.data.meshes.new('Plane.039')
me_plane_039.from_pydata([(0.3414, -0.0001662, 0.02491), (0.4081, 1.139, 0.0843), (0.0, 0.0, 0.0), (0.001665, 1.139, 0.05466), (0.7319, -0.0001622, -0.3319), (0.7684, 1.138, -0.2404)], [], [(3, 1, 0, 2), (5, 4, 0, 1)])
_uv = me_plane_039.uv_layers.new(name='UVMap')
_uv.uv.foreach_set('vector', [0.0, 0.0, 0.0, 0.0, 0.0, 0.0, 0.0, 0.0, 0.0, 0.0, 0.0, 0.0, 0.0, 0.0, 0.0, 0.0])
me_plane_039.materials.append(mat_vehicle_plane_grey)
me_plane_039.use_remesh_fix_poles = True
me_plane_039.use_remesh_preserve_attributes = False
me_plane_039.update()
me_plane_044 = bpy.data.meshes.new('Plane.044')
me_plane_044.from_pydata([(-0.4318, 1.138, 0.5195), (-0.4683, -4.828e-06, 0.428), (0.0003821, 1.138, 0.1302), (0.0, 0.0, 0.0)], [], [(2, 3, 1, 0)])
_uv = me_plane_044.uv_layers.new(name='UVMap')
_uv.uv.foreach_set('vector', [0.0, 0.0, 0.0, 0.0, 0.0, 0.0, 0.0, 0.0])
me_plane_044.materials.append(mat_vehicle_plane_grey)
me_plane_044.use_remesh_fix_poles = True
me_plane_044.use_remesh_preserve_attributes = False
me_plane_044.update()
me_plane_046 = bpy.data.meshes.new('Plane.046')
me_plane_046.from_pydata([(-0.7684, 1.138, -0.2404), (-0.7319, -0.0001622, -0.3319), (-0.001665, 1.139, 0.05466), (0.0, 0.0, 0.0), (-0.4081, 1.139, 0.0843), (-0.3414, -0.0001662, 0.02491)], [], [(0, 4, 5, 1), (2, 3, 5, 4)])
_uv = me_plane_046.uv_layers.new(name='UVMap')
_uv.uv.foreach_set('vector', [0.0, 0.0, 0.0, 0.0, 0.0, 0.0, 0.0, 0.0, 0.0, 0.0, 0.0, 0.0, 0.0, 0.0, 0.0, 0.0])
me_plane_046.materials.append(mat_vehicle_plane_grey)
me_plane_046.use_remesh_fix_poles = True
me_plane_046.use_remesh_preserve_attributes = False
me_plane_046.update()
me_plane_047 = bpy.data.meshes.new('Plane.047')
me_plane_047.from_pydata([(0.4318, 1.138, 0.5195), (0.4683, -4.828e-06, 0.428), (-0.0003821, 1.138, 0.1302), (0.0, 0.0, 0.0)], [], [(2, 0, 1, 3)])
_uv = me_plane_047.uv_layers.new(name='UVMap')
_uv.uv.foreach_set('vector', [0.0, 0.0, 0.0, 0.0, 0.0, 0.0, 0.0, 0.0])
me_plane_047.materials.append(mat_vehicle_plane_grey)
me_plane_047.use_remesh_fix_poles = True
me_plane_047.use_remesh_preserve_attributes = False
me_plane_047.update()
me_plane_052 = bpy.data.meshes.new('Plane.052')
me_plane_052.from_pydata([(0.3414, -0.0001662, 0.02491), (0.4081, 1.139, 0.0843), (0.0, 0.0, 0.0), (0.001665, 1.139, 0.05466), (0.7319, -0.0001622, -0.3319), (0.7684, 1.138, -0.2404)], [], [(3, 2, 0, 1), (5, 1, 0, 4)])
_uv = me_plane_052.uv_layers.new(name='UVMap')
_uv.uv.foreach_set('vector', [0.0, 0.0, 0.0, 0.0, 0.0, 0.0, 0.0, 0.0, 0.0, 0.0, 0.0, 0.0, 0.0, 0.0, 0.0, 0.0])
me_plane_052.materials.append(mat_vehicle_plane_grey)
me_plane_052.use_remesh_fix_poles = True
me_plane_052.use_remesh_preserve_attributes = False
me_plane_052.update()
me_plane_053 = bpy.data.meshes.new('Plane.053')
me_plane_053.from_pydata([(-0.4318, 1.138, 0.5195), (-0.4683, -4.828e-06, 0.428), (0.0003821, 1.138, 0.1302), (0.0, 0.0, 0.0)], [], [(2, 0, 1, 3)])
_uv = me_plane_053.uv_layers.new(name='UVMap')
_uv.uv.foreach_set('vector', [0.0, 0.0, 0.0, 0.0, 0.0, 0.0, 0.0, 0.0])
me_plane_053.materials.append(mat_vehicle_plane_grey)
me_plane_053.use_remesh_fix_poles = True
me_plane_053.use_remesh_preserve_attributes = False
me_plane_053.update()
me_plane_054 = bpy.data.meshes.new('Plane.054')
me_plane_054.from_pydata([(-0.7684, 1.138, -0.2404), (-0.7319, -0.0001622, -0.3319), (-0.001665, 1.139, 0.05466), (0.0, 0.0, 0.0), (-0.4081, 1.139, 0.0843), (-0.3414, -0.0001662, 0.02491)], [], [(0, 1, 5, 4), (2, 4, 5, 3)])
_uv = me_plane_054.uv_layers.new(name='UVMap')
_uv.uv.foreach_set('vector', [0.0, 0.0, 0.0, 0.0, 0.0, 0.0, 0.0, 0.0, 0.0, 0.0, 0.0, 0.0, 0.0, 0.0, 0.0, 0.0])
me_plane_054.materials.append(mat_vehicle_plane_grey)
me_plane_054.use_remesh_fix_poles = True
me_plane_054.use_remesh_preserve_attributes = False
me_plane_054.update()
me_plane_055 = bpy.data.meshes.new('Plane.055')
me_plane_055.from_pydata([(0.4318, 1.138, 0.5195), (0.4683, -4.828e-06, 0.428), (-0.0003821, 1.138, 0.1302), (0.0, 0.0, 0.0)], [], [(2, 3, 1, 0)])
_uv = me_plane_055.uv_layers.new(name='UVMap')
_uv.uv.foreach_set('vector', [0.0, 0.0, 0.0, 0.0, 0.0, 0.0, 0.0, 0.0])
me_plane_055.materials.append(mat_vehicle_plane_grey)
me_plane_055.use_remesh_fix_poles = True
me_plane_055.use_remesh_preserve_attributes = False
me_plane_055.update()
me_plane_056 = bpy.data.meshes.new('Plane.056')
me_plane_056.from_pydata([(0.3414, -0.0001662, 0.02491), (0.4081, 1.139, 0.0843), (0.0, 0.0, 0.0), (0.001665, 1.139, 0.05466), (0.7319, -0.0001622, -0.3319), (0.7684, 1.138, -0.2404)], [(1, 3), (2, 0), (3, 2), (0, 4), (5, 1), (4, 5)], [])
_uv = me_plane_056.uv_layers.new(name='UVMap')
_uv.uv.foreach_set('vector', [])
me_plane_056.materials.append(mat_vehicle_plane_grey)
me_plane_056.use_remesh_fix_poles = True
me_plane_056.use_remesh_preserve_attributes = False
me_plane_056.update()
me_plane_057 = bpy.data.meshes.new('Plane.057')
me_plane_057.from_pydata([(-0.4318, 1.138, 0.5195), (-0.4683, -4.828e-06, 0.428), (0.0003821, 1.138, 0.1302), (0.0, 0.0, 0.0)], [(1, 0), (2, 0), (1, 3), (3, 2)], [])
_uv = me_plane_057.uv_layers.new(name='UVMap')
_uv.uv.foreach_set('vector', [])
me_plane_057.materials.append(mat_vehicle_plane_grey)
me_plane_057.use_remesh_fix_poles = True
me_plane_057.use_remesh_preserve_attributes = False
me_plane_057.update()
me_plane_058 = bpy.data.meshes.new('Plane.058')
me_plane_058.from_pydata([(-0.7684, 1.138, -0.2404), (-0.7319, -0.0001622, -0.3319), (-0.001665, 1.139, 0.05466), (0.0, 0.0, 0.0), (-0.4081, 1.139, 0.0843), (-0.3414, -0.0001662, 0.02491)], [(1, 0), (4, 0), (1, 5), (3, 2), (5, 3), (2, 4)], [])
_uv = me_plane_058.uv_layers.new(name='UVMap')
_uv.uv.foreach_set('vector', [])
me_plane_058.materials.append(mat_vehicle_plane_grey)
me_plane_058.use_remesh_fix_poles = True
me_plane_058.use_remesh_preserve_attributes = False
me_plane_058.update()
me_plane_059 = bpy.data.meshes.new('Plane.059')
me_plane_059.from_pydata([(0.4318, 1.138, 0.5195), (0.4683, -4.828e-06, 0.428), (-0.0003821, 1.138, 0.1302), (0.0, 0.0, 0.0)], [(1, 0), (0, 2), (3, 1), (2, 3)], [])
_uv = me_plane_059.uv_layers.new(name='UVMap')
_uv.uv.foreach_set('vector', [])
me_plane_059.materials.append(mat_vehicle_plane_grey)
me_plane_059.use_remesh_fix_poles = True
me_plane_059.use_remesh_preserve_attributes = False
me_plane_059.update()
me_plane_060 = bpy.data.meshes.new('Plane.060')
me_plane_060.from_pydata([(0.2361, 0.0, -0.09337), (0.2361, 1.789, -0.151), (0.0, 0.0, 0.0), (-1.277e-05, 1.789, -0.04023), (0.2361, 0.0, -0.09337), (0.2361, 1.789, -0.151), (0.0, 0.0, 0.0), (-1.277e-05, 1.789, -0.04023)], [], [(3, 1, 0, 2), (7, 6, 4, 5)])
_uv = me_plane_060.uv_layers.new(name='UVMap')
_uv.uv.foreach_set('vector', [0.0, 0.0, 0.0, 0.0, 0.0, 0.0, 0.0, 0.0, 0.0, 0.0, 0.0, 0.0, 0.0, 0.0, 0.0, 0.0])
me_plane_060.materials.append(mat_vehicle_plane_grey)
me_plane_060.use_remesh_fix_poles = True
me_plane_060.use_remesh_preserve_attributes = False
me_plane_060.update()
me_plane_061 = bpy.data.meshes.new('Plane.061')
me_plane_061.from_pydata([(-0.2361, 0.0, -0.09337), (-0.2361, 1.789, -0.151), (0.0, 0.0, 0.0), (1.277e-05, 1.789, -0.04023), (-0.2361, 0.0, -0.09337), (-0.2361, 1.789, -0.151), (0.0, 0.0, 0.0), (1.277e-05, 1.789, -0.04023)], [], [(3, 2, 0, 1), (7, 5, 4, 6)])
_uv = me_plane_061.uv_layers.new(name='UVMap')
_uv.uv.foreach_set('vector', [0.0, 0.0, 0.0, 0.0, 0.0, 0.0, 0.0, 0.0, 0.0, 0.0, 0.0, 0.0, 0.0, 0.0, 0.0, 0.0])
me_plane_061.materials.append(mat_vehicle_plane_grey)
me_plane_061.use_remesh_fix_poles = True
me_plane_061.use_remesh_preserve_attributes = False
me_plane_061.update()
me_plane_062 = bpy.data.meshes.new('Plane.062')
me_plane_062.from_pydata([(0.2361, 0.0, -0.09337), (0.2361, 1.789, -0.151), (0.0, 0.0, 0.0), (-1.277e-05, 1.789, -0.04023)], [(1, 3), (3, 2), (1, 0), (2, 0)], [])
_uv = me_plane_062.uv_layers.new(name='UVMap')
_uv.uv.foreach_set('vector', [])
me_plane_062.materials.append(mat_vehicle_plane_grey)
me_plane_062.use_remesh_fix_poles = True
me_plane_062.use_remesh_preserve_attributes = False
me_plane_062.update()
me_plane_063 = bpy.data.meshes.new('Plane.063')
me_plane_063.from_pydata([(-0.2361, 0.0, -0.09337), (-0.2361, 1.789, -0.151), (1.277e-05, 1.789, -0.04023), (0.0, 0.0, 0.0)], [(1, 0), (2, 1), (3, 2), (3, 0)], [])
_uv = me_plane_063.uv_layers.new(name='UVMap')
_uv.uv.foreach_set('vector', [])
me_plane_063.materials.append(mat_vehicle_plane_grey)
me_plane_063.use_remesh_fix_poles = True
me_plane_063.use_remesh_preserve_attributes = False
me_plane_063.update()

# ---- objects
ob_cube = bpy.data.objects.new('Cube', me_cube)
ob_5_engineinterior = bpy.data.objects.new('5_EngineInterior', me_plane_001)
ob_6_engineexterior = bpy.data.objects.new('6_EngineExterior', me_plane_003)
ob_1_bodycontrast = bpy.data.objects.new('1_BodyContrast', me_plane_004)
ob_2_cockpit = bpy.data.objects.new('2_Cockpit', me_plane_005)
ob_5_intake = bpy.data.objects.new('5_Intake', me_plane_006)
ob_8_lightred = bpy.data.objects.new('8_LightRed', me_plane_007)
ob_8_lightgreen = bpy.data.objects.new('8_LightGreen', me_plane_008)
ob_6_firecone = bpy.data.objects.new('6_FireCone', me_plane_009)
ob_7_lightyellow = bpy.data.objects.new('7_LightYellow', me_plane_010)
ob_0_body = bpy.data.objects.new('0_Body', me_plane_002)
ob_0_flaperonleft = bpy.data.objects.new('0_FlaperonLeft', me_plane_014)
ob_4_elevatorcontrastright = bpy.data.objects.new('4_ElevatorContrastRight', me_cylinder_001)
ob_3_elevatorleft = bpy.data.objects.new('3_ElevatorLeft', me_cylinder)
ob_0_rudderleft = bpy.data.objects.new('0_RudderLeft', me_plane_024)
ob_3_elevatorright = bpy.data.objects.new('3_ElevatorRight', me_cylinder_002)
ob_4_elevatorcontrastleft = bpy.data.objects.new('4_ElevatorContrastLeft', me_cylinder_003)
ob_0_flaperonright = bpy.data.objects.new('0_FlaperonRight', me_plane_025)
ob_0_rudderright = bpy.data.objects.new('0_RudderRight', me_plane_030)
ob_0_lg_base = bpy.data.objects.new('0_LG_Base', me_plane_033)
ob_2_lg_left_wheel = bpy.data.objects.new('2_LG_Left_Wheel', me_circle)
ob_2_lg_front_wheel = bpy.data.objects.new('2_LG_Front_Wheel', me_circle_001)
ob_2_lg_right_wheel = bpy.data.objects.new('2_LG_Right_Wheel', me_circle_002)
ob_0_lg_left_arm = bpy.data.objects.new('0_LG_Left_Arm', me_plane_034)
ob_0_lg_right_arm = bpy.data.objects.new('0_LG_Right_Arm', me_plane_035)
ob_0_lg_front_arm = bpy.data.objects.new('0_LG_Front_Arm', me_plane_038)
ob_2_lg_left_wheel_hub = bpy.data.objects.new('2_LG_Left_Wheel_Hub', me_circle_003)
ob_2_lg_right_wheell_hub = bpy.data.objects.new('2_LG_Right_Wheell_Hub', me_circle_004)
ob_3_lg_front_wheel_line = bpy.data.objects.new('3_LG_Front_Wheel_Line', me_circle_005)
ob_0_lg_right_bay_top = bpy.data.objects.new('0_LG_Right_Bay_Top', me_plane_039)
ob_0_lg_right_bay_bottom = bpy.data.objects.new('0_LG_Right_Bay_Bottom', me_plane_044)
ob_0_lg_left_bay_top = bpy.data.objects.new('0_LG_Left_Bay_Top', me_plane_046)
ob_0_lg_left_bay_bottom = bpy.data.objects.new('0_LG_Left_Bay_Bottom', me_plane_047)
ob_0_lg_right_bay_top_inv = bpy.data.objects.new('0_LG_Right_Bay_Top_Inv', me_plane_052)
ob_0_lg_right_bay_bottom_inv = bpy.data.objects.new('0_LG_Right_Bay_Bottom_Inv', me_plane_053)
ob_0_lg_left_bay_top_inv = bpy.data.objects.new('0_LG_Left_Bay_Top_Inv', me_plane_054)
ob_0_lg_left_bay_bottom_inv = bpy.data.objects.new('0_LG_Left_Bay_Bottom_Inv', me_plane_055)
ob_3_lg_right_bay_top_line = bpy.data.objects.new('3_LG_Right_Bay_Top_Line', me_plane_056)
ob_3_lg_right_bay_bottom_line = bpy.data.objects.new('3_LG_Right_Bay_Bottom_Line', me_plane_057)
ob_3_lg_left_bay_top_line = bpy.data.objects.new('3_LG_Left_Bay_Top_Line', me_plane_058)
ob_3_lg_left_bay_bottom_line = bpy.data.objects.new('3_LG_Left_Bay_Bottom_Line', me_plane_059)
ob_0_lg_front_bay_half_right = bpy.data.objects.new('0_LG_Front_Bay_Half_Right', me_plane_060)
ob_0_lg_front_bay_half_left = bpy.data.objects.new('0_LG_Front_Bay_Half_Left', me_plane_061)
ob_3_lg_front_bay_half_right_line = bpy.data.objects.new('3_LG_Front_Bay_Half_Right_Line', me_plane_062)
ob_3_lg_front_bay_half_left_line = bpy.data.objects.new('3_LG_Front_Bay_Half_Left_Line', me_plane_063)

# ---- transforms, parenting, visibility, modifiers, constraints
ob_cube.location = (0.0, 0.0, -12.1)
ob_cube.scale = (10.0, 10.0, 10.0)
ob_5_engineinterior.location = (0.0, 0.0, 0.0)
ob_6_engineexterior.location = (0.0, 0.0, 0.0)
ob_1_bodycontrast.location = (0.0, 0.0, 0.0)
ob_2_cockpit.location = (0.0, 0.0, 0.0)
ob_5_intake.location = (0.0, 0.0, 0.0)
ob_8_lightred.location = (0.0, 0.0, 0.0)
ob_8_lightgreen.location = (0.0, 0.0, 0.0)
ob_6_firecone.location = (0.0, 0.0, 0.0)
ob_7_lightyellow.location = (0.0, 0.0, 0.0)
ob_0_body.location = (0.0, 0.0, 0.0)
ob_0_flaperonleft.location = (4.502, 2.994, -0.2126)
ob_4_elevatorcontrastright.location = (0.0, 6.0, 0.0)
ob_3_elevatorleft.location = (0.0, 6.0, 0.0)
ob_0_rudderleft.location = (2.339, 4.051, 1.793)
ob_3_elevatorright.location = (0.0, 6.0, 0.0)
ob_4_elevatorcontrastleft.location = (0.0, 6.0, 0.0)
ob_0_flaperonright.location = (-4.502, 2.994, -0.2126)
ob_0_rudderright.location = (-2.339, 4.051, 1.793)
ob_0_lg_base.location = (0.0, 0.0, 0.0)
ob_2_lg_left_wheel.location = (0.9, 0.5, -0.9)
ob_2_lg_left_wheel.rotation_euler = (-0.0, -1.833, -0.0)
ob_2_lg_front_wheel.location = (-5.96e-08, -5.5, -0.95)
ob_2_lg_front_wheel.rotation_euler = (-2.007, -0.0, 0.0)
ob_2_lg_right_wheel.location = (-0.9, 0.5, -0.9)
ob_2_lg_right_wheel.rotation_euler = (-0.0, 1.833, -0.0)
ob_0_lg_left_arm.location = (0.9, 0.5, -0.9)
ob_0_lg_left_arm.rotation_euler = (-0.0, -1.833, -0.0)
ob_0_lg_right_arm.location = (-0.9, 0.5, -0.9)
ob_0_lg_right_arm.rotation_euler = (-0.0, 1.833, -0.0)
ob_0_lg_front_arm.location = (-5.96e-08, -5.5, -0.95)
ob_0_lg_front_arm.rotation_euler = (-2.007, -0.0, 0.0)
ob_2_lg_left_wheel_hub.location = (0.9, 0.5, -0.9)
ob_2_lg_left_wheel_hub.rotation_euler = (-0.0, -1.833, -0.0)
ob_2_lg_right_wheell_hub.location = (-0.9, 0.5, -0.9)
ob_2_lg_right_wheell_hub.rotation_euler = (-0.0, 1.833, -0.0)
ob_3_lg_front_wheel_line.location = (-5.96e-08, -5.5, -0.95)
ob_3_lg_front_wheel_line.rotation_euler = (-2.007, -0.0, 0.0)
ob_0_lg_right_bay_top.location = (-2.502, -0.1361, -0.322)
ob_0_lg_right_bay_bottom.location = (-1.302, -0.1363, -1.082)
ob_0_lg_left_bay_top.location = (2.502, -0.1361, -0.322)
ob_0_lg_left_bay_bottom.location = (1.302, -0.1363, -1.082)
ob_0_lg_right_bay_top_inv.location = (-2.502, -0.1361, -0.322)
ob_0_lg_right_bay_bottom_inv.location = (-1.302, -0.1363, -1.082)
ob_0_lg_left_bay_top_inv.location = (2.502, -0.1361, -0.322)
ob_0_lg_left_bay_bottom_inv.location = (1.302, -0.1363, -1.082)
ob_3_lg_right_bay_top_line.location = (-2.502, -0.1361, -0.322)
ob_3_lg_right_bay_bottom_line.location = (-1.302, -0.1363, -1.082)
ob_3_lg_left_bay_top_line.location = (2.502, -0.1361, -0.322)
ob_3_lg_left_bay_bottom_line.location = (1.302, -0.1363, -1.082)
ob_0_lg_front_bay_half_right.location = (-0.2361, -6.92, -0.9689)
ob_0_lg_front_bay_half_left.location = (0.2361, -6.92, -0.9689)
ob_3_lg_front_bay_half_right_line.location = (-0.2361, -6.92, -0.9689)
ob_3_lg_front_bay_half_left_line.location = (0.2361, -6.92, -0.9689)

# ---- collection membership
scene.collection.objects.link(ob_cube)
col_collection.objects.link(ob_5_engineinterior)
col_collection.objects.link(ob_6_engineexterior)
col_collection.objects.link(ob_1_bodycontrast)
col_collection.objects.link(ob_2_cockpit)
col_collection.objects.link(ob_5_intake)
col_collection.objects.link(ob_8_lightred)
col_collection.objects.link(ob_8_lightgreen)
col_collection.objects.link(ob_6_firecone)
col_collection.objects.link(ob_7_lightyellow)
col_collection.objects.link(ob_0_body)
col_controlsurfaces.objects.link(ob_0_flaperonleft)
col_controlsurfaces.objects.link(ob_4_elevatorcontrastright)
col_controlsurfaces.objects.link(ob_3_elevatorleft)
col_controlsurfaces.objects.link(ob_0_rudderleft)
col_controlsurfaces.objects.link(ob_3_elevatorright)
col_controlsurfaces.objects.link(ob_4_elevatorcontrastleft)
col_controlsurfaces.objects.link(ob_0_flaperonright)
col_controlsurfaces.objects.link(ob_0_rudderright)
col_landinggear.objects.link(ob_0_lg_base)
col_landinggear.objects.link(ob_2_lg_left_wheel)
col_landinggear.objects.link(ob_2_lg_front_wheel)
col_landinggear.objects.link(ob_2_lg_right_wheel)
col_landinggear.objects.link(ob_0_lg_left_arm)
col_landinggear.objects.link(ob_0_lg_right_arm)
col_landinggear.objects.link(ob_0_lg_front_arm)
col_landinggear.objects.link(ob_2_lg_left_wheel_hub)
col_landinggear.objects.link(ob_2_lg_right_wheell_hub)
col_landinggear.objects.link(ob_3_lg_front_wheel_line)
col_landinggear.objects.link(ob_0_lg_right_bay_top)
col_landinggear.objects.link(ob_0_lg_right_bay_bottom)
col_landinggear.objects.link(ob_0_lg_left_bay_top)
col_landinggear.objects.link(ob_0_lg_left_bay_bottom)
col_landinggear.objects.link(ob_0_lg_right_bay_top_inv)
col_landinggear.objects.link(ob_0_lg_right_bay_bottom_inv)
col_landinggear.objects.link(ob_0_lg_left_bay_top_inv)
col_landinggear.objects.link(ob_0_lg_left_bay_bottom_inv)
col_landinggear.objects.link(ob_3_lg_right_bay_top_line)
col_landinggear.objects.link(ob_3_lg_right_bay_bottom_line)
col_landinggear.objects.link(ob_3_lg_left_bay_top_line)
col_landinggear.objects.link(ob_3_lg_left_bay_bottom_line)
col_landinggear.objects.link(ob_0_lg_front_bay_half_right)
col_landinggear.objects.link(ob_0_lg_front_bay_half_left)
col_landinggear.objects.link(ob_3_lg_front_bay_half_right_line)
col_landinggear.objects.link(ob_3_lg_front_bay_half_left_line)

# ---- scene / render settings (as saved in the file)
scene.frame_start = 1; scene.frame_end = 60; scene.frame_set(1)
scene.render.engine = 'BLENDER_EEVEE_NEXT'
scene.cycles.sampling_pattern = 'TABULATED_SOBOL'
scene.cycles.use_light_tree = False
scene.eevee.gtao_distance = 3.0
scene.view_settings.view_transform = 'Filmic'
bpy.context.view_layer.update()

# ---- added for rendering (the .blend has no active camera): camera
cam_auto = bpy.data.cameras.new('AutoCamera')
cam_auto.lens = 50.0
cam_auto.sensor_width = 36.0
cam_auto.clip_end = 1000.0
ob_auto_camera = bpy.data.objects.new('AutoCamera', cam_auto)
scene.collection.objects.link(ob_auto_camera)
ob_auto_camera.location = (35.6949, -43.4856, 19.0513)
ob_auto_camera.rotation_euler = (1.09748, -7.21219e-08, 0.694738)
scene.camera = ob_auto_camera
bpy.context.view_layer.update()
